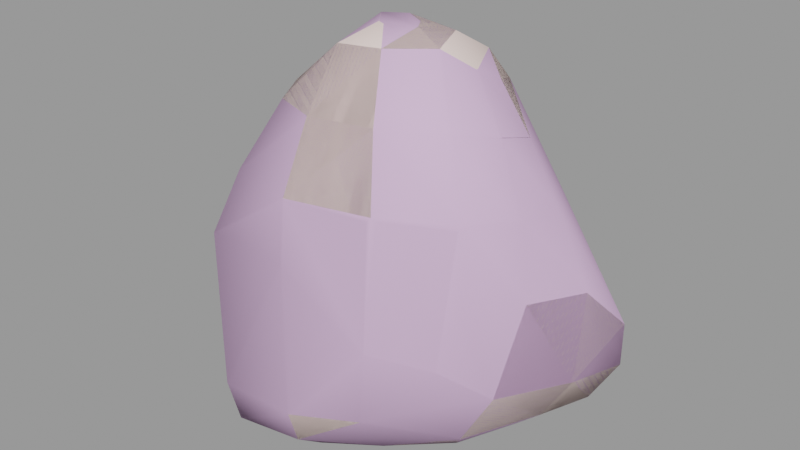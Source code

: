 # Source: boulder2_medium.blend  (saved by Blender 2.92.15; exported with 4.5.12 LTS)
import bpy
from mathutils import Matrix  # noqa: F401  (used for matrix-valued properties, if any)

bpy.ops.wm.read_factory_settings(use_empty=True)
scene = bpy.context.scene
scene.name = 'boulder2_medium.qc'

# ---- collections
col_boulder2_medium = bpy.data.collections.new('boulder2_medium'); scene.collection.children.link(col_boulder2_medium)

# ---- materials (node trees are filled in below, after node groups)
mat_boulder2 = bpy.data.materials.new('boulder2')
mat_boulder2.use_transparent_shadow = False
mat_boulder2.diffuse_color = (0.9238, 0.7387, 0.6896, 1.0)
mat_phy = bpy.data.materials.new('  phy')
mat_phy.use_transparent_shadow = False
mat_phy.diffuse_color = (0.7256, 0.4772, 0.7483, 1.0)

# ---- material node trees

# ---- meshes
me_boulder2 = bpy.data.meshes.new('boulder2')
me_boulder2.from_pydata([(42.32, 41.55, 19.88), (45.56, 25.13, 8.191), (36.33, 37.64, 7.652), (50.39, 7.077, 25.08), (52.81, 28.07, 20.78), (52.68, 28.45, 33.49), (42.44, 38.06, 33.07), (19.91, 42.08, 20.42), (43.9, -7.379, 52.77), (35.84, -23.84, 57.43), (33.43, -29.56, 39.94), (41.64, -16.57, 28.59), (48.47, 14.02, 48.23), (38.59, 31.42, 49.92), (19.35, 36.16, 34.56), (-2.057, 39.62, 20.61), (18.64, 39.39, 8.651), (-1.609, 37.0, 8.815), (15.62, 29.3, -0.153), (-0.0283, 29.64, 1.909), (11.06, 8.84, -1.368), (-11.17, 21.26, -0.72), (-6.738, -11.07, -1.4), (-24.26, 6.473, -0.5265), (32.39, 18.35, 0.8704), (28.66, 29.24, 0.8058), (9.201, -21.17, 0.6325), (-5.643, -30.25, -0.2066), (-28.88, -10.18, -0.9914), (-24.8, -22.33, 0.06864), (-19.93, -33.92, -0.512), (41.86, 6.218, 11.09), (33.92, 6.377, 4.176), (23.9, -7.125, 0.6011), (31.54, -16.1, 11.04), (13.03, -29.11, 10.04), (-3.776, -40.71, 8.097), (-23.58, -42.92, 7.013), (-35.2, -28.98, 7.759), (-38.49, -12.26, 6.765), (-37.92, 5.481, 8.445), (-34.42, 20.03, 7.151), (-21.46, 36.16, 6.229), (-18.39, 41.93, 20.92), (-3.586, 34.2, 35.73), (17.92, 31.44, 49.61), (32.52, 25.21, 68.47), (40.46, 10.89, 70.36), (40.17, -5.71, 73.7), (-3.509, 31.22, 49.7), (-20.9, 41.78, 36.5), (15.34, 27.38, 64.88), (-3.85, 28.31, 62.34), (-23.71, 35.03, 63.21), (-23.81, 38.5, 50.03), (-33.93, 44.14, 38.24), (-32.15, 42.71, 22.19), (27.87, -18.27, 96.84), (21.86, -1.007, 106.8), (16.92, -8.728, 112.4), (32.51, -4.565, 92.81), (34.93, -22.57, 77.33), (32.23, 8.282, 88.77), (25.75, 18.36, 85.49), (12.46, 24.05, 81.87), (-3.424, 24.54, 78.0), (-20.57, 28.28, 78.54), (-39.8, 24.18, 63.87), (-40.65, 25.73, 52.25), (-46.61, 4.733, 52.39), (-55.41, 7.647, 37.84), (-34.57, 18.82, 79.13), (-14.44, 18.53, 96.61), (-49.08, 29.75, 39.52), (-46.47, 28.0, 22.62), (-50.3, 7.74, 22.11), (-54.13, -14.78, 34.65), (-45.53, -15.4, 20.47), (-33.53, -26.6, 27.24), (-37.26, -31.42, 19.31), (-49.79, -10.87, 48.5), (-42.59, -30.28, 40.71), (-18.13, -36.68, 31.32), (-23.53, -46.74, 20.83), (-43.04, 2.167, 63.63), (-44.95, -21.11, 59.41), (-37.24, -0.5775, 78.43), (-35.23, -19.79, 78.3), (-28.23, -43.0, 62.98), (-23.5, -43.29, 46.47), (-23.98, -36.64, 79.69), (-16.4, -27.94, 97.77), (-23.88, 8.274, 96.2), (-28.7, -2.714, 92.51), (-25.39, -13.87, 96.76), (-5.367, -19.66, 112.0), (-12.38, -3.836, 110.3), (-0.48, -10.16, 116.1), (-4.124, -5.002, 116.5), (0.5118, 0.2692, 115.9), (-2.134, 10.13, 111.3), (-2.526, 19.3, 95.88), (12.98, 2.596, 113.5), (6.459, -2.889, 115.7), (7.903, 15.72, 106.8), (9.868, 19.5, 97.53), (16.52, 11.63, 107.6), (20.44, 15.62, 99.62), (23.17, 7.846, 102.0), (19.46, -37.25, 61.39), (18.33, -35.35, 79.16), (-2.597, -44.49, 63.28), (-2.923, -42.38, 80.22), (-2.601, -33.65, 98.4), (8.156, -19.34, 113.3), (4.93, -12.01, 115.8), (9.467, -7.503, 116.0), (14.77, -30.04, 98.55), (-0.5418, -44.35, 47.46), (28.52, -27.67, 26.31), (15.72, -37.5, 21.22), (-1.606, -45.84, 20.31), (-0.5324, -38.73, 31.91), (19.37, -39.82, 44.38), (15.65, -35.81, 30.96)], [], [(0, 1, 2), (3, 4, 5), (4, 6, 5), (4, 0, 6), (6, 0, 7), (2, 7, 0), (8, 9, 10), (8, 10, 11), (3, 8, 11), (3, 12, 8), (3, 5, 12), (5, 13, 12), (5, 6, 13), (14, 13, 6), (6, 7, 14), (14, 7, 15), (16, 15, 7), (16, 17, 15), (18, 17, 16), (18, 19, 17), (19, 18, 20), (19, 20, 21), (22, 21, 20), (22, 23, 21), (17, 19, 21), (18, 24, 20), (18, 25, 24), (25, 18, 16), (20, 26, 22), (27, 22, 26), (22, 28, 23), (22, 29, 28), (27, 29, 22), (27, 30, 29), (2, 16, 7), (25, 16, 2), (1, 25, 2), (1, 24, 25), (31, 24, 1), (31, 32, 24), (32, 20, 24), (32, 33, 20), (20, 33, 26), (26, 33, 34), (26, 34, 35), (27, 26, 35), (27, 35, 36), (30, 27, 36), (30, 36, 37), (38, 30, 37), (38, 29, 30), (39, 29, 38), (34, 32, 31), (34, 33, 32), (39, 28, 29), (28, 39, 40), (28, 40, 23), (41, 23, 40), (21, 23, 41), (21, 41, 42), (17, 21, 42), (43, 17, 42), (43, 15, 17), (44, 15, 43), (14, 15, 44), (44, 45, 14), (14, 45, 13), (45, 46, 13), (46, 12, 13), (46, 47, 12), (47, 8, 12), (47, 48, 8), (44, 49, 45), (50, 49, 44), (44, 43, 50), (45, 51, 46), (49, 51, 45), (49, 52, 51), (53, 52, 49), (53, 49, 54), (50, 54, 49), (55, 54, 50), (56, 55, 50), (56, 50, 43), (43, 42, 56), (57, 58, 59), (57, 60, 58), (60, 57, 61), (60, 61, 48), (62, 60, 48), (62, 48, 47), (63, 62, 47), (63, 47, 46), (46, 64, 63), (46, 51, 64), (65, 64, 51), (65, 51, 52), (66, 65, 52), (66, 52, 53), (67, 66, 53), (68, 67, 53), (69, 67, 68), (68, 70, 69), (67, 71, 66), (72, 65, 66), (68, 54, 55), (68, 53, 54), (68, 55, 73), (68, 73, 70), (74, 70, 73), (74, 75, 70), (75, 76, 70), (75, 77, 76), (76, 77, 78), (78, 77, 79), (80, 69, 70), (80, 70, 76), (80, 76, 81), (76, 78, 81), (81, 78, 82), (82, 78, 79), (82, 79, 83), (79, 37, 83), (79, 38, 37), (38, 79, 77), (38, 77, 39), (40, 39, 77), (40, 77, 75), (41, 40, 75), (41, 75, 74), (56, 41, 74), (74, 55, 56), (74, 73, 55), (56, 42, 41), (84, 80, 85), (80, 81, 85), (84, 69, 80), (69, 84, 67), (84, 71, 67), (84, 86, 71), (87, 86, 84), (87, 84, 85), (88, 87, 85), (81, 88, 85), (81, 89, 88), (81, 82, 89), (87, 90, 91), (88, 90, 87), (71, 72, 66), (71, 92, 72), (86, 92, 71), (86, 93, 92), (87, 93, 86), (87, 94, 93), (87, 91, 94), (95, 94, 91), (95, 96, 94), (97, 96, 95), (97, 98, 96), (99, 98, 97), (96, 98, 99), (96, 99, 100), (96, 100, 72), (72, 100, 101), (72, 101, 65), (101, 64, 65), (96, 72, 92), (92, 94, 96), (92, 93, 94), (99, 102, 100), (99, 103, 102), (99, 97, 103), (102, 104, 100), (104, 101, 100), (104, 105, 101), (106, 105, 104), (106, 107, 105), (102, 106, 104), (107, 106, 108), (101, 105, 64), (105, 63, 64), (105, 107, 63), (107, 62, 63), (107, 108, 62), (60, 62, 108), (60, 108, 58), (58, 108, 106), (58, 106, 102), (48, 9, 8), (48, 61, 9), (61, 109, 9), (61, 110, 109), (110, 111, 109), (110, 112, 111), (111, 112, 90), (112, 91, 90), (112, 113, 91), (113, 95, 91), (114, 95, 113), (114, 97, 95), (114, 115, 97), (115, 103, 97), (115, 116, 103), (102, 103, 116), (102, 116, 59), (58, 102, 59), (116, 115, 114), (116, 114, 59), (59, 114, 117), (114, 113, 117), (112, 117, 113), (112, 110, 117), (57, 117, 110), (57, 110, 61), (59, 117, 57), (89, 111, 88), (111, 90, 88), (82, 118, 89), (89, 118, 111), (118, 109, 111), (0, 4, 1), (3, 1, 4), (3, 31, 1), (31, 3, 11), (31, 11, 34), (119, 34, 11), (119, 35, 34), (119, 120, 35), (120, 36, 35), (120, 121, 36), (83, 36, 121), (121, 82, 83), (121, 122, 82), (82, 122, 118), (122, 123, 118), (118, 123, 109), (9, 109, 123), (9, 123, 10), (11, 10, 119), (10, 124, 119), (10, 123, 124), (122, 124, 123), (120, 124, 122), (120, 122, 121), (120, 119, 124), (83, 37, 36)])
me_boulder2.polygons.foreach_set('use_smooth', [True] * 246)
_uv = me_boulder2.uv_layers.new(name='UVMap')
_uv.uv.foreach_set('vector', [0.6199, 0.1381, 0.5738, 0.09323, 0.6228, 0.09358, 0.5128, 0.1344, 0.5713, 0.1354, 0.5657, 0.1676, 0.5713, 0.1354, 0.6039, 0.1791, 0.5657, 0.1676, 0.5713, 0.1354, 0.6199, 0.1381, 0.6039, 0.1791, 0.6039, 0.1791, 0.6199, 0.1381, 0.6891, 0.1983, 0.6808, 0.1295, 0.6891, 0.1983, 0.6199, 0.1381, 0.4546, 0.2046, 0.4007, 0.209, 0.391, 0.1565, 0.4546, 0.2046, 0.391, 0.1565, 0.4397, 0.1313, 0.5128, 0.1344, 0.4546, 0.2046, 0.4397, 0.1313, 0.5128, 0.1344, 0.5195, 0.2033, 0.4546, 0.2046, 0.5128, 0.1344, 0.5657, 0.1676, 0.5195, 0.2033, 0.5657, 0.1676, 0.5743, 0.2301, 0.5195, 0.2033, 0.5657, 0.1676, 0.6039, 0.1791, 0.5743, 0.2301, 0.6562, 0.2359, 0.5743, 0.2301, 0.6039, 0.1791, 0.6039, 0.1791, 0.6891, 0.1983, 0.6562, 0.2359, 0.6562, 0.2359, 0.6891, 0.1983, 0.7407, 0.25, 0.7196, 0.1732, 0.7407, 0.25, 0.6891, 0.1983, 0.7196, 0.1732, 0.7674, 0.2198, 0.7407, 0.25, 0.7507, 0.1561, 0.7674, 0.2198, 0.7196, 0.1732, 0.7507, 0.1561, 0.7844, 0.1919, 0.7674, 0.2198, 0.7844, 0.1919, 0.7507, 0.1561, 0.8046, 0.1204, 0.7844, 0.1919, 0.8046, 0.1204, 0.829, 0.1958, 0.8872, 0.1132, 0.829, 0.1958, 0.8046, 0.1204, 0.8872, 0.1132, 0.8904, 0.1895, 0.829, 0.1958, 0.7674, 0.2198, 0.7844, 0.1919, 0.829, 0.1958, 0.7507, 0.1561, 0.736, 0.09666, 0.8046, 0.1204, 0.7507, 0.1561, 0.7218, 0.1287, 0.736, 0.09666, 0.7218, 0.1287, 0.7507, 0.1561, 0.7196, 0.1732, 0.8046, 0.1204, 0.8727, 0.05651, 0.8872, 0.1132, 0.9248, 0.06853, 0.8872, 0.1132, 0.8727, 0.05651, 0.8872, 0.1132, 0.9347, 0.1607, 0.8904, 0.1895, 0.8872, 0.1132, 0.9512, 0.1255, 0.9347, 0.1607, 0.9248, 0.06853, 0.9512, 0.1255, 0.8872, 0.1132, 0.9248, 0.06853, 0.9623, 0.09011, 0.9512, 0.1255, 0.6808, 0.1295, 0.7196, 0.1732, 0.6891, 0.1983, 0.7218, 0.1287, 0.7196, 0.1732, 0.6808, 0.1295, 0.6859, 0.08063, 0.7218, 0.1287, 0.6808, 0.1295, 0.6859, 0.08063, 0.736, 0.09666, 0.7218, 0.1287, 0.7338, 0.03797, 0.736, 0.09666, 0.6859, 0.08063, 0.7338, 0.03797, 0.7565, 0.06359, 0.736, 0.09666, 0.7565, 0.06359, 0.8046, 0.1204, 0.736, 0.09666, 0.7565, 0.06359, 0.8099, 0.05747, 0.8046, 0.1204, 0.8046, 0.1204, 0.8099, 0.05747, 0.8727, 0.05651, 0.8727, 0.05651, 0.8099, 0.05747, 0.8086, 0.007884, 0.8727, 0.05651, 0.8086, 0.007884, 0.882, 0.01668, 0.9248, 0.06853, 0.8727, 0.05651, 0.882, 0.01668, 0.9248, 0.06853, 0.882, 0.01668, 0.9468, 0.03264, 0.9623, 0.09011, 0.9248, 0.06853, 0.9468, 0.03264, 0.9623, 0.09011, 0.9468, 0.03264, 0.996, 0.07419, 0.9967, 0.133, 0.9623, 0.09011, 0.996, 0.07419, 0.9967, 0.133, 0.9512, 0.1255, 0.9623, 0.09011, 0.9681, 0.1809, 0.9512, 0.1255, 0.9967, 0.133, 0.8086, 0.007884, 0.7565, 0.06359, 0.7338, 0.03797, 0.8086, 0.007884, 0.8099, 0.05747, 0.7565, 0.06359, 0.9681, 0.1809, 0.9347, 0.1607, 0.9512, 0.1255, 0.9347, 0.1607, 0.9681, 0.1809, 0.9293, 0.2239, 0.9347, 0.1607, 0.9293, 0.2239, 0.8904, 0.1895, 0.8869, 0.2483, 0.8904, 0.1895, 0.9293, 0.2239, 0.829, 0.1958, 0.8904, 0.1895, 0.8869, 0.2483, 0.829, 0.1958, 0.8869, 0.2483, 0.822, 0.2558, 0.7674, 0.2198, 0.829, 0.1958, 0.822, 0.2558, 0.7804, 0.2885, 0.7674, 0.2198, 0.822, 0.2558, 0.7804, 0.2885, 0.7407, 0.25, 0.7674, 0.2198, 0.707, 0.292, 0.7407, 0.25, 0.7804, 0.2885, 0.6562, 0.2359, 0.7407, 0.25, 0.707, 0.292, 0.707, 0.292, 0.6237, 0.2767, 0.6562, 0.2359, 0.6562, 0.2359, 0.6237, 0.2767, 0.5743, 0.2301, 0.6237, 0.2767, 0.5421, 0.2868, 0.5743, 0.2301, 0.5421, 0.2868, 0.5195, 0.2033, 0.5743, 0.2301, 0.5421, 0.2868, 0.4935, 0.2695, 0.5195, 0.2033, 0.4935, 0.2695, 0.4546, 0.2046, 0.5195, 0.2033, 0.4935, 0.2695, 0.4439, 0.265, 0.4546, 0.2046, 0.707, 0.292, 0.6743, 0.326, 0.6237, 0.2767, 0.7535, 0.3328, 0.6743, 0.326, 0.707, 0.292, 0.707, 0.292, 0.7804, 0.2885, 0.7535, 0.3328, 0.6237, 0.2767, 0.5937, 0.3202, 0.5421, 0.2868, 0.6743, 0.326, 0.5937, 0.3202, 0.6237, 0.2767, 0.6743, 0.326, 0.6455, 0.3577, 0.5937, 0.3202, 0.6969, 0.4037, 0.6455, 0.3577, 0.6743, 0.326, 0.6969, 0.4037, 0.6743, 0.326, 0.7283, 0.3719, 0.7535, 0.3328, 0.7283, 0.3719, 0.6743, 0.326, 0.7821, 0.3656, 0.7283, 0.3719, 0.7535, 0.3328, 0.8117, 0.3215, 0.7821, 0.3656, 0.7535, 0.3328, 0.8117, 0.3215, 0.7535, 0.3328, 0.7804, 0.2885, 0.7804, 0.2885, 0.822, 0.2558, 0.8117, 0.3215, 0.3848, 0.3208, 0.413, 0.3751, 0.3801, 0.3828, 0.3848, 0.3208, 0.4269, 0.3219, 0.413, 0.3751, 0.4269, 0.3219, 0.3848, 0.3208, 0.3943, 0.264, 0.4269, 0.3219, 0.3943, 0.264, 0.4439, 0.265, 0.4671, 0.3263, 0.4269, 0.3219, 0.4439, 0.265, 0.4671, 0.3263, 0.4439, 0.265, 0.4935, 0.2695, 0.505, 0.3399, 0.4671, 0.3263, 0.4935, 0.2695, 0.505, 0.3399, 0.4935, 0.2695, 0.5421, 0.2868, 0.5421, 0.2868, 0.5616, 0.368, 0.505, 0.3399, 0.5421, 0.2868, 0.5937, 0.3202, 0.5616, 0.368, 0.6077, 0.3951, 0.5616, 0.368, 0.5937, 0.3202, 0.6077, 0.3951, 0.5937, 0.3202, 0.6455, 0.3577, 0.6502, 0.4342, 0.6077, 0.3951, 0.6455, 0.3577, 0.6502, 0.4342, 0.6455, 0.3577, 0.6969, 0.4037, 0.7098, 0.46, 0.6502, 0.4342, 0.6969, 0.4037, 0.743, 0.4549, 0.7098, 0.46, 0.6969, 0.4037, 0.7411, 0.5156, 0.7098, 0.46, 0.743, 0.4549, 0.743, 0.4549, 0.7851, 0.5144, 0.7411, 0.5156, 0.7098, 0.46, 0.6637, 0.4713, 0.6502, 0.4342, 0.5878, 0.4662, 0.6077, 0.3951, 0.6502, 0.4342, 0.743, 0.4549, 0.7392, 0.3898, 0.7916, 0.3996, 0.743, 0.4549, 0.6969, 0.4037, 0.7392, 0.3898, 0.743, 0.4549, 0.7916, 0.3996, 0.7853, 0.4578, 0.743, 0.4549, 0.7853, 0.4578, 0.7851, 0.5144, 0.8289, 0.4631, 0.7851, 0.5144, 0.7853, 0.4578, 0.8289, 0.4631, 0.8267, 0.5167, 0.7851, 0.5144, 0.8267, 0.5167, 0.7875, 0.5687, 0.7851, 0.5144, 0.8267, 0.5167, 0.8296, 0.5824, 0.7875, 0.5687, 0.7875, 0.5687, 0.8296, 0.5824, 0.809, 0.6317, 0.809, 0.6317, 0.8296, 0.5824, 0.8383, 0.6346, 0.7514, 0.5578, 0.7411, 0.5156, 0.7851, 0.5144, 0.7514, 0.5578, 0.7851, 0.5144, 0.7875, 0.5687, 0.7514, 0.5578, 0.7875, 0.5687, 0.7654, 0.6146, 0.7875, 0.5687, 0.809, 0.6317, 0.7654, 0.6146, 0.7654, 0.6146, 0.809, 0.6317, 0.7926, 0.6855, 0.7926, 0.6855, 0.809, 0.6317, 0.8383, 0.6346, 0.7926, 0.6855, 0.8383, 0.6346, 0.8382, 0.6951, 0.8383, 0.6346, 0.8796, 0.6833, 0.8382, 0.6951, 0.8383, 0.6346, 0.8732, 0.6292, 0.8796, 0.6833, 0.8732, 0.6292, 0.8383, 0.6346, 0.8296, 0.5824, 0.8732, 0.6292, 0.8296, 0.5824, 0.8768, 0.578, 0.8787, 0.5243, 0.8768, 0.578, 0.8296, 0.5824, 0.8787, 0.5243, 0.8296, 0.5824, 0.8267, 0.5167, 0.8874, 0.4786, 0.8787, 0.5243, 0.8267, 0.5167, 0.8874, 0.4786, 0.8267, 0.5167, 0.8289, 0.4631, 0.843, 0.4059, 0.8874, 0.4786, 0.8289, 0.4631, 0.8289, 0.4631, 0.7916, 0.3996, 0.843, 0.4059, 0.8289, 0.4631, 0.7853, 0.4578, 0.7916, 0.3996, 0.843, 0.4059, 0.9072, 0.4163, 0.8874, 0.4786, 0.7088, 0.5207, 0.7514, 0.5578, 0.719, 0.5834, 0.7514, 0.5578, 0.7654, 0.6146, 0.719, 0.5834, 0.7088, 0.5207, 0.7411, 0.5156, 0.7514, 0.5578, 0.7411, 0.5156, 0.7088, 0.5207, 0.7098, 0.46, 0.7088, 0.5207, 0.6637, 0.4713, 0.7098, 0.46, 0.7088, 0.5207, 0.6644, 0.526, 0.6637, 0.4713, 0.6604, 0.5803, 0.6644, 0.526, 0.7088, 0.5207, 0.6604, 0.5803, 0.7088, 0.5207, 0.719, 0.5834, 0.6933, 0.6574, 0.6604, 0.5803, 0.719, 0.5834, 0.7654, 0.6146, 0.6933, 0.6574, 0.719, 0.5834, 0.7654, 0.6146, 0.741, 0.6773, 0.6933, 0.6574, 0.7654, 0.6146, 0.7926, 0.6855, 0.741, 0.6773, 0.6604, 0.5803, 0.6409, 0.637, 0.5798, 0.6084, 0.6933, 0.6574, 0.6409, 0.637, 0.6604, 0.5803, 0.6637, 0.4713, 0.5878, 0.4662, 0.6502, 0.4342, 0.6637, 0.4713, 0.6015, 0.4954, 0.5878, 0.4662, 0.6644, 0.526, 0.6015, 0.4954, 0.6637, 0.4713, 0.6644, 0.526, 0.6168, 0.5295, 0.6015, 0.4954, 0.6604, 0.5803, 0.6168, 0.5295, 0.6644, 0.526, 0.6604, 0.5803, 0.5998, 0.5615, 0.6168, 0.5295, 0.6604, 0.5803, 0.5798, 0.6084, 0.5998, 0.5615, 0.5218, 0.5804, 0.5998, 0.5615, 0.5798, 0.6084, 0.5218, 0.5804, 0.5433, 0.5298, 0.5998, 0.5615, 0.5002, 0.5484, 0.5433, 0.5298, 0.5218, 0.5804, 0.5002, 0.5484, 0.5113, 0.5318, 0.5433, 0.5298, 0.5007, 0.5128, 0.5113, 0.5318, 0.5002, 0.5484, 0.5433, 0.5298, 0.5113, 0.5318, 0.5007, 0.5128, 0.5433, 0.5298, 0.5007, 0.5128, 0.5204, 0.4768, 0.5433, 0.5298, 0.5204, 0.4768, 0.5878, 0.4662, 0.5878, 0.4662, 0.5204, 0.4768, 0.5626, 0.4365, 0.5878, 0.4662, 0.5626, 0.4365, 0.6077, 0.3951, 0.5626, 0.4365, 0.5616, 0.368, 0.6077, 0.3951, 0.5433, 0.5298, 0.5878, 0.4662, 0.6015, 0.4954, 0.6015, 0.4954, 0.5998, 0.5615, 0.5433, 0.5298, 0.6015, 0.4954, 0.6168, 0.5295, 0.5998, 0.5615, 0.5007, 0.5128, 0.4619, 0.4939, 0.5204, 0.4768, 0.5007, 0.5128, 0.479, 0.5192, 0.4619, 0.4939, 0.5007, 0.5128, 0.5002, 0.5484, 0.479, 0.5192, 0.4682, 0.4577, 0.5136, 0.4381, 0.5204, 0.4768, 0.5136, 0.4381, 0.5626, 0.4365, 0.5204, 0.4768, 0.5136, 0.4381, 0.531, 0.4116, 0.5626, 0.4365, 0.4862, 0.4251, 0.531, 0.4116, 0.5136, 0.4381, 0.4862, 0.4251, 0.4747, 0.3842, 0.531, 0.4116, 0.4682, 0.4577, 0.4862, 0.4251, 0.5136, 0.4381, 0.4747, 0.3842, 0.447, 0.408, 0.4467, 0.3744, 0.5626, 0.4365, 0.531, 0.4116, 0.5616, 0.368, 0.531, 0.4116, 0.505, 0.3399, 0.5616, 0.368, 0.531, 0.4116, 0.4747, 0.3842, 0.505, 0.3399, 0.4747, 0.3842, 0.4671, 0.3263, 0.505, 0.3399, 0.4747, 0.3842, 0.4467, 0.3744, 0.4671, 0.3263, 0.4269, 0.3219, 0.4671, 0.3263, 0.4467, 0.3744, 0.4269, 0.3219, 0.4467, 0.3744, 0.413, 0.3751, 0.413, 0.3751, 0.4467, 0.3744, 0.447, 0.408, 0.413, 0.3751, 0.447, 0.408, 0.4054, 0.4151, 0.4439, 0.265, 0.4007, 0.209, 0.4546, 0.2046, 0.4439, 0.265, 0.3943, 0.264, 0.4007, 0.209, 0.3943, 0.264, 0.3388, 0.214, 0.4007, 0.209, 0.3943, 0.264, 0.3368, 0.2655, 0.3388, 0.214, 0.3368, 0.2655, 0.2685, 0.2191, 0.3388, 0.214, 0.3368, 0.2655, 0.2723, 0.2713, 0.2685, 0.2191, 0.2685, 0.2191, 0.2723, 0.2713, 0.2031, 0.285, 0.2723, 0.2713, 0.2401, 0.3498, 0.2031, 0.285, 0.2723, 0.2713, 0.2851, 0.3308, 0.2401, 0.3498, 0.2851, 0.3308, 0.2954, 0.3949, 0.2401, 0.3498, 0.3383, 0.3795, 0.2954, 0.3949, 0.2851, 0.3308, 0.3383, 0.3795, 0.3315, 0.4235, 0.2954, 0.3949, 0.3383, 0.3795, 0.3439, 0.4059, 0.3315, 0.4235, 0.3439, 0.4059, 0.3728, 0.425, 0.3315, 0.4235, 0.3439, 0.4059, 0.366, 0.4064, 0.3728, 0.425, 0.4054, 0.4151, 0.3728, 0.425, 0.366, 0.4064, 0.4054, 0.4151, 0.366, 0.4064, 0.3801, 0.3828, 0.413, 0.3751, 0.4054, 0.4151, 0.3801, 0.3828, 0.366, 0.4064, 0.3439, 0.4059, 0.3383, 0.3795, 0.366, 0.4064, 0.3383, 0.3795, 0.3801, 0.3828, 0.3801, 0.3828, 0.3383, 0.3795, 0.3361, 0.3228, 0.3383, 0.3795, 0.2851, 0.3308, 0.3361, 0.3228, 0.2723, 0.2713, 0.3361, 0.3228, 0.2851, 0.3308, 0.2723, 0.2713, 0.3368, 0.2655, 0.3361, 0.3228, 0.3848, 0.3208, 0.3361, 0.3228, 0.3368, 0.2655, 0.3848, 0.3208, 0.3368, 0.2655, 0.3943, 0.264, 0.3801, 0.3828, 0.3361, 0.3228, 0.3848, 0.3208, 0.1964, 0.1644, 0.2685, 0.2191, 0.183, 0.2239, 0.2685, 0.2191, 0.2031, 0.285, 0.183, 0.2239, 0.2135, 0.1198, 0.2753, 0.1685, 0.1964, 0.1644, 0.1964, 0.1644, 0.2753, 0.1685, 0.2685, 0.2191, 0.2753, 0.1685, 0.3388, 0.214, 0.2685, 0.2191, 0.6199, 0.1381, 0.5713, 0.1354, 0.5738, 0.09323, 0.5128, 0.1344, 0.5738, 0.09323, 0.5713, 0.1354, 0.5128, 0.1344, 0.5136, 0.08569, 0.5738, 0.09323, 0.5136, 0.08569, 0.5128, 0.1344, 0.4397, 0.1313, 0.5136, 0.08569, 0.4397, 0.1313, 0.4372, 0.06873, 0.3908, 0.1121, 0.4372, 0.06873, 0.4397, 0.1313, 0.3908, 0.1121, 0.3534, 0.04092, 0.4372, 0.06873, 0.3908, 0.1121, 0.3374, 0.0867, 0.3534, 0.04092, 0.3374, 0.0867, 0.2809, 0.02637, 0.3534, 0.04092, 0.3374, 0.0867, 0.2753, 0.07321, 0.2809, 0.02637, 0.1974, 0.06273, 0.2809, 0.02637, 0.2753, 0.07321, 0.2753, 0.07321, 0.2135, 0.1198, 0.1974, 0.06273, 0.2753, 0.07321, 0.2787, 0.1207, 0.2135, 0.1198, 0.2135, 0.1198, 0.2787, 0.1207, 0.2753, 0.1685, 0.2787, 0.1207, 0.3392, 0.1634, 0.2753, 0.1685, 0.2753, 0.1685, 0.3392, 0.1634, 0.3388, 0.214, 0.4007, 0.209, 0.3388, 0.214, 0.3392, 0.1634, 0.4007, 0.209, 0.3392, 0.1634, 0.391, 0.1565, 0.4397, 0.1313, 0.391, 0.1565, 0.3908, 0.1121, 0.391, 0.1565, 0.3364, 0.1196, 0.3908, 0.1121, 0.391, 0.1565, 0.3392, 0.1634, 0.3364, 0.1196, 0.2787, 0.1207, 0.3364, 0.1196, 0.3392, 0.1634, 0.3374, 0.0867, 0.3364, 0.1196, 0.2787, 0.1207, 0.3374, 0.0867, 0.2787, 0.1207, 0.2753, 0.07321, 0.3374, 0.0867, 0.3908, 0.1121, 0.3364, 0.1196, 0.1974, 0.06273, 0.2072, 0.008249, 0.2809, 0.02637])
me_boulder2.materials.append(mat_boulder2)
me_boulder2.use_remesh_fix_poles = True
me_boulder2.use_remesh_preserve_attributes = False
me_boulder2.use_mirror_vertex_groups = False
me_boulder2.update()
me_boulder2.normals_split_custom_set([tuple(v) for v in zip(*[iter([0.3969, 0.9085, -0.1311, 0.6999, 0.0985, -0.7074, 0.3276, 0.6557, -0.6802, 0.9401, -0.2775, -0.1982, 0.9358, 0.2537, -0.2447, 0.9007, 0.3515, 0.2551, 0.9358, 0.2537, -0.2447, 0.379, 0.8476, 0.3715, 0.9007, 0.3515, 0.2551, 0.9358, 0.2537, -0.2447, 0.3969, 0.9085, -0.1311, 0.379, 0.8476, 0.3715, 0.379, 0.8476, 0.3715, 0.3969, 0.9085, -0.1311, -0.05533, 0.9972, 0.05107, 0.3276, 0.6557, -0.6802, -0.05533, 0.9972, 0.05107, 0.3969, 0.9085, -0.1311, 0.9268, -0.3374, 0.165, 0.7852, -0.6048, 0.1333, 0.6837, -0.7239, -0.0928, 0.9268, -0.3374, 0.165, 0.6837, -0.7239, -0.0928, 0.8168, -0.5337, -0.2189, 0.9401, -0.2775, -0.1982, 0.9268, -0.3374, 0.165, 0.8168, -0.5337, -0.2189, 0.9401, -0.2775, -0.1982, 0.9484, 0.03376, 0.3152, 0.9268, -0.3374, 0.165, 0.9401, -0.2775, -0.1982, 0.9007, 0.3515, 0.2551, 0.9484, 0.03376, 0.3152, 0.9007, 0.3515, 0.2551, 0.4298, 0.7685, 0.474, 0.9484, 0.03376, 0.3152, 0.9007, 0.3515, 0.2551, 0.379, 0.8476, 0.3715, 0.4298, 0.7685, 0.474, -0.0591, 0.9382, 0.3411, 0.4298, 0.7685, 0.474, 0.379, 0.8476, 0.3715, 0.379, 0.8476, 0.3715, -0.05533, 0.9972, 0.05107, -0.0591, 0.9382, 0.3411, -0.0591, 0.9382, 0.3411, -0.05533, 0.9972, 0.05107, 0.06312, 0.997, -0.04577, -0.04276, 0.8432, -0.5359, 0.06312, 0.997, -0.04577, -0.05533, 0.9972, 0.05107, -0.04276, 0.8432, -0.5359, -0.02468, 0.8114, -0.5839, 0.06312, 0.997, -0.04577, 0.0265, 0.4009, -0.9158, -0.02468, 0.8114, -0.5839, -0.04276, 0.8432, -0.5359, 0.0265, 0.4009, -0.9158, 0.03122, 0.4593, -0.8877, -0.02468, 0.8114, -0.5839, 0.03122, 0.4593, -0.8877, 0.0265, 0.4009, -0.9158, 0.08839, -0.01048, -0.996, 0.03122, 0.4593, -0.8877, 0.08839, -0.01048, -0.996, -0.04283, 0.2309, -0.972, 0.01916, -0.02831, -0.9994, -0.04283, 0.2309, -0.972, 0.08839, -0.01048, -0.996, 0.01916, -0.02831, -0.9994, -0.3026, 0.102, -0.9477, -0.04283, 0.2309, -0.972, -0.02468, 0.8114, -0.5839, 0.03122, 0.4593, -0.8877, -0.04283, 0.2309, -0.972, 0.0265, 0.4009, -0.9158, 0.339, -0.03636, -0.9401, 0.08839, -0.01048, -0.996, 0.0265, 0.4009, -0.9158, 0.1917, 0.3341, -0.9229, 0.339, -0.03636, -0.9401, 0.1917, 0.3341, -0.9229, 0.0265, 0.4009, -0.9158, -0.04276, 0.8432, -0.5359, 0.08839, -0.01048, -0.996, 0.2806, -0.3244, -0.9033, 0.01916, -0.02831, -0.9994, 0.1603, -0.3451, -0.9248, 0.01916, -0.02831, -0.9994, 0.2806, -0.3244, -0.9033, 0.01916, -0.02831, -0.9994, -0.3793, 0.01923, -0.9251, -0.3026, 0.102, -0.9477, 0.01916, -0.02831, -0.9994, -0.2936, -0.1554, -0.9432, -0.3793, 0.01923, -0.9251, 0.1603, -0.3451, -0.9248, -0.2936, -0.1554, -0.9432, 0.01916, -0.02831, -0.9994, 0.1603, -0.3451, -0.9248, -0.1663, -0.4101, -0.8967, -0.2936, -0.1554, -0.9432, 0.3276, 0.6557, -0.6802, -0.04276, 0.8432, -0.5359, -0.05533, 0.9972, 0.05107, 0.1917, 0.3341, -0.9229, -0.04276, 0.8432, -0.5359, 0.3276, 0.6557, -0.6802, 0.6999, 0.0985, -0.7074, 0.1917, 0.3341, -0.9229, 0.3276, 0.6557, -0.6802, 0.6999, 0.0985, -0.7074, 0.339, -0.03636, -0.9401, 0.1917, 0.3341, -0.9229, 0.73, -0.2765, -0.6251, 0.339, -0.03636, -0.9401, 0.6999, 0.0985, -0.7074, 0.73, -0.2765, -0.6251, 0.4743, -0.2575, -0.8419, 0.339, -0.03636, -0.9401, 0.4743, -0.2575, -0.8419, 0.08839, -0.01048, -0.996, 0.339, -0.03636, -0.9401, 0.4743, -0.2575, -0.8419, 0.3579, -0.3107, -0.8805, 0.08839, -0.01048, -0.996, 0.08839, -0.01048, -0.996, 0.3579, -0.3107, -0.8805, 0.2806, -0.3244, -0.9033, 0.2806, -0.3244, -0.9033, 0.3579, -0.3107, -0.8805, 0.6276, -0.5442, -0.5568, 0.2806, -0.3244, -0.9033, 0.6276, -0.5442, -0.5568, 0.4848, -0.6178, -0.6191, 0.1603, -0.3451, -0.9248, 0.2806, -0.3244, -0.9033, 0.4848, -0.6178, -0.6191, 0.1603, -0.3451, -0.9248, 0.4848, -0.6178, -0.6191, 0.2829, -0.7112, -0.6435, -0.1663, -0.4101, -0.8967, 0.1603, -0.3451, -0.9248, 0.2829, -0.7112, -0.6435, -0.1663, -0.4101, -0.8967, 0.2829, -0.7112, -0.6435, -0.3149, -0.7507, -0.5808, -0.7037, -0.3797, -0.6006, -0.1663, -0.4101, -0.8967, -0.3149, -0.7507, -0.5808, -0.7037, -0.3797, -0.6006, -0.2936, -0.1554, -0.9432, -0.1663, -0.4101, -0.8967, -0.6888, -0.07248, -0.7214, -0.2936, -0.1554, -0.9432, -0.7037, -0.3797, -0.6006, 0.6276, -0.5442, -0.5568, 0.4743, -0.2575, -0.8419, 0.73, -0.2765, -0.6251, 0.6276, -0.5442, -0.5568, 0.3579, -0.3107, -0.8805, 0.4743, -0.2575, -0.8419, -0.6888, -0.07248, -0.7214, -0.3793, 0.01923, -0.9251, -0.2936, -0.1554, -0.9432, -0.3793, 0.01923, -0.9251, -0.6888, -0.07248, -0.7214, -0.6557, 0.07171, -0.7516, -0.3793, 0.01923, -0.9251, -0.6557, 0.07171, -0.7516, -0.3026, 0.102, -0.9477, -0.5547, 0.2386, -0.7971, -0.3026, 0.102, -0.9477, -0.6557, 0.07171, -0.7516, -0.04283, 0.2309, -0.972, -0.3026, 0.102, -0.9477, -0.5547, 0.2386, -0.7971, -0.04283, 0.2309, -0.972, -0.5547, 0.2386, -0.7971, -0.1648, 0.6783, -0.716, -0.02468, 0.8114, -0.5839, -0.04283, 0.2309, -0.972, -0.1648, 0.6783, -0.716, 0.1265, 0.9778, -0.167, -0.02468, 0.8114, -0.5839, -0.1648, 0.6783, -0.716, 0.1265, 0.9778, -0.167, 0.06312, 0.997, -0.04577, -0.02468, 0.8114, -0.5839, 0.1725, 0.9509, 0.257, 0.06312, 0.997, -0.04577, 0.1265, 0.9778, -0.167, -0.0591, 0.9382, 0.3411, 0.06312, 0.997, -0.04577, 0.1725, 0.9509, 0.257, 0.1725, 0.9509, 0.257, -0.03331, 0.9517, 0.3054, -0.0591, 0.9382, 0.3411, -0.0591, 0.9382, 0.3411, -0.03331, 0.9517, 0.3054, 0.4298, 0.7685, 0.474, -0.03331, 0.9517, 0.3054, 0.4925, 0.7428, 0.4536, 0.4298, 0.7685, 0.474, 0.4925, 0.7428, 0.4536, 0.9484, 0.03376, 0.3152, 0.4298, 0.7685, 0.474, 0.4925, 0.7428, 0.4536, 0.8807, 0.2152, 0.4219, 0.9484, 0.03376, 0.3152, 0.8807, 0.2152, 0.4219, 0.9268, -0.3374, 0.165, 0.9484, 0.03376, 0.3152, 0.8807, 0.2152, 0.4219, 0.9288, -0.166, 0.3313, 0.9268, -0.3374, 0.165, 0.1725, 0.9509, 0.257, 0.1633, 0.947, 0.2768, -0.03331, 0.9517, 0.3054, 0.2705, 0.9479, 0.1685, 0.1633, 0.947, 0.2768, 0.1725, 0.9509, 0.257, 0.1725, 0.9509, 0.257, 0.1265, 0.9778, -0.167, 0.2705, 0.9479, 0.1685, -0.03331, 0.9517, 0.3054, 0.06352, 0.9467, 0.3159, 0.4925, 0.7428, 0.4536, 0.1633, 0.947, 0.2768, 0.06352, 0.9467, 0.3159, -0.03331, 0.9517, 0.3054, 0.1633, 0.947, 0.2768, 0.1631, 0.9496, 0.2677, 0.06352, 0.9467, 0.3159, -0.1191, 0.9338, 0.3373, 0.1631, 0.9496, 0.2677, 0.1633, 0.947, 0.2768, -0.1191, 0.9338, 0.3373, 0.1633, 0.947, 0.2768, -0.04445, 0.9335, 0.3557, 0.2705, 0.9479, 0.1685, -0.04445, 0.9335, 0.3557, 0.1633, 0.947, 0.2768, -0.2861, 0.9362, 0.2044, -0.04445, 0.9335, 0.3557, 0.2705, 0.9479, 0.1685, -0.3319, 0.8834, -0.3307, -0.2861, 0.9362, 0.2044, 0.2705, 0.9479, 0.1685, -0.3319, 0.8834, -0.3307, 0.2705, 0.9479, 0.1685, 0.1265, 0.9778, -0.167, 0.1265, 0.9778, -0.167, -0.1648, 0.6783, -0.716, -0.3319, 0.8834, -0.3307, 0.747, -0.3926, 0.5365, 0.7274, 0.1234, 0.6751, 0.5594, -0.135, 0.8178, 0.747, -0.3926, 0.5365, 0.8675, -0.004594, 0.4974, 0.7274, 0.1234, 0.6751, 0.8675, -0.004594, 0.4974, 0.747, -0.3926, 0.5365, 0.7974, -0.5415, 0.2664, 0.8675, -0.004594, 0.4974, 0.7974, -0.5415, 0.2664, 0.9288, -0.166, 0.3313, 0.8134, 0.3371, 0.474, 0.8675, -0.004594, 0.4974, 0.9288, -0.166, 0.3313, 0.8134, 0.3371, 0.474, 0.9288, -0.166, 0.3313, 0.8807, 0.2152, 0.4219, 0.5241, 0.7381, 0.425, 0.8134, 0.3371, 0.474, 0.8807, 0.2152, 0.4219, 0.5241, 0.7381, 0.425, 0.8807, 0.2152, 0.4219, 0.4925, 0.7428, 0.4536, 0.4925, 0.7428, 0.4536, 0.1332, 0.9369, 0.3233, 0.5241, 0.7381, 0.425, 0.4925, 0.7428, 0.4536, 0.06352, 0.9467, 0.3159, 0.1332, 0.9369, 0.3233, 0.1264, 0.9398, 0.3175, 0.1332, 0.9369, 0.3233, 0.06352, 0.9467, 0.3159, 0.1264, 0.9398, 0.3175, 0.06352, 0.9467, 0.3159, 0.1631, 0.9496, 0.2677, -0.1019, 0.8631, 0.4947, 0.1264, 0.9398, 0.3175, 0.1631, 0.9496, 0.2677, -0.1019, 0.8631, 0.4947, 0.1631, 0.9496, 0.2677, -0.1191, 0.9338, 0.3373, -0.7948, 0.5271, 0.3008, -0.1019, 0.8631, 0.4947, -0.1191, 0.9338, 0.3373, -0.7706, 0.5134, 0.3777, -0.7948, 0.5271, 0.3008, -0.1191, 0.9338, 0.3373, -0.93, 0.1046, 0.3523, -0.7948, 0.5271, 0.3008, -0.7706, 0.5134, 0.3777, -0.7706, 0.5134, 0.3777, -0.9887, 0.1103, 0.102, -0.93, 0.1046, 0.3523, -0.7948, 0.5271, 0.3008, -0.714, 0.4388, 0.5456, -0.1019, 0.8631, 0.4947, -0.2116, 0.7452, 0.6324, 0.1264, 0.9398, 0.3175, -0.1019, 0.8631, 0.4947, -0.7706, 0.5134, 0.3777, -0.04445, 0.9335, 0.3557, -0.2861, 0.9362, 0.2044, -0.7706, 0.5134, 0.3777, -0.1191, 0.9338, 0.3373, -0.04445, 0.9335, 0.3557, -0.7706, 0.5134, 0.3777, -0.2861, 0.9362, 0.2044, -0.8344, 0.507, 0.2162, -0.7706, 0.5134, 0.3777, -0.8344, 0.507, 0.2162, -0.9887, 0.1103, 0.102, -0.7841, 0.4365, -0.4412, -0.9887, 0.1103, 0.102, -0.8344, 0.507, 0.2162, -0.7841, 0.4365, -0.4412, -0.8797, 0.08381, -0.4681, -0.9887, 0.1103, 0.102, -0.8797, 0.08381, -0.4681, -0.9421, -0.3088, -0.1304, -0.9887, 0.1103, 0.102, -0.8797, 0.08381, -0.4681, -0.8898, -0.3146, -0.3305, -0.9421, -0.3088, -0.1304, -0.9421, -0.3088, -0.1304, -0.8898, -0.3146, -0.3305, -0.6817, -0.7266, 0.08579, -0.6817, -0.7266, 0.08579, -0.8898, -0.3146, -0.3305, -0.8318, -0.5219, 0.189, -0.9493, -0.1596, 0.2708, -0.93, 0.1046, 0.3523, -0.9887, 0.1103, 0.102, -0.9493, -0.1596, 0.2708, -0.9887, 0.1103, 0.102, -0.9421, -0.3088, -0.1304, -0.9493, -0.1596, 0.2708, -0.9421, -0.3088, -0.1304, -0.7319, -0.6471, -0.2136, -0.9421, -0.3088, -0.1304, -0.6817, -0.7266, 0.08579, -0.7319, -0.6471, -0.2136, -0.7319, -0.6471, -0.2136, -0.6817, -0.7266, 0.08579, -0.2832, -0.9447, 0.1653, -0.2832, -0.9447, 0.1653, -0.6817, -0.7266, 0.08579, -0.8318, -0.5219, 0.189, -0.2832, -0.9447, 0.1653, -0.8318, -0.5219, 0.189, -0.3676, -0.8921, 0.2629, -0.8318, -0.5219, 0.189, -0.3149, -0.7507, -0.5808, -0.3676, -0.8921, 0.2629, -0.8318, -0.5219, 0.189, -0.7037, -0.3797, -0.6006, -0.3149, -0.7507, -0.5808, -0.7037, -0.3797, -0.6006, -0.8318, -0.5219, 0.189, -0.8898, -0.3146, -0.3305, -0.7037, -0.3797, -0.6006, -0.8898, -0.3146, -0.3305, -0.6888, -0.07248, -0.7214, -0.6557, 0.07171, -0.7516, -0.6888, -0.07248, -0.7214, -0.8898, -0.3146, -0.3305, -0.6557, 0.07171, -0.7516, -0.8898, -0.3146, -0.3305, -0.8797, 0.08381, -0.4681, -0.5547, 0.2386, -0.7971, -0.6557, 0.07171, -0.7516, -0.8797, 0.08381, -0.4681, -0.5547, 0.2386, -0.7971, -0.8797, 0.08381, -0.4681, -0.7841, 0.4365, -0.4412, -0.3319, 0.8834, -0.3307, -0.5547, 0.2386, -0.7971, -0.7841, 0.4365, -0.4412, -0.7841, 0.4365, -0.4412, -0.2861, 0.9362, 0.2044, -0.3319, 0.8834, -0.3307, -0.7841, 0.4365, -0.4412, -0.8344, 0.507, 0.2162, -0.2861, 0.9362, 0.2044, -0.3319, 0.8834, -0.3307, -0.1648, 0.6783, -0.716, -0.5547, 0.2386, -0.7971, -0.9355, 0.1004, 0.3387, -0.9493, -0.1596, 0.2708, -0.896, -0.3062, 0.3215, -0.9493, -0.1596, 0.2708, -0.7319, -0.6471, -0.2136, -0.896, -0.3062, 0.3215, -0.9355, 0.1004, 0.3387, -0.93, 0.1046, 0.3523, -0.9493, -0.1596, 0.2708, -0.93, 0.1046, 0.3523, -0.9355, 0.1004, 0.3387, -0.7948, 0.5271, 0.3008, -0.9355, 0.1004, 0.3387, -0.714, 0.4388, 0.5456, -0.7948, 0.5271, 0.3008, -0.9355, 0.1004, 0.3387, -0.8801, 0.03015, 0.4738, -0.714, 0.4388, 0.5456, -0.8313, -0.2668, 0.4876, -0.8801, 0.03015, 0.4738, -0.9355, 0.1004, 0.3387, -0.8313, -0.2668, 0.4876, -0.9355, 0.1004, 0.3387, -0.896, -0.3062, 0.3215, -0.4656, -0.842, 0.2727, -0.8313, -0.2668, 0.4876, -0.896, -0.3062, 0.3215, -0.7319, -0.6471, -0.2136, -0.4656, -0.842, 0.2727, -0.896, -0.3062, 0.3215, -0.7319, -0.6471, -0.2136, -0.3541, -0.9143, -0.1965, -0.4656, -0.842, 0.2727, -0.7319, -0.6471, -0.2136, -0.2832, -0.9447, 0.1653, -0.3541, -0.9143, -0.1965, -0.8313, -0.2668, 0.4876, -0.4806, -0.7269, 0.4905, -0.5014, -0.6034, 0.6201, -0.4656, -0.842, 0.2727, -0.4806, -0.7269, 0.4905, -0.8313, -0.2668, 0.4876, -0.714, 0.4388, 0.5456, -0.2116, 0.7452, 0.6324, -0.1019, 0.8631, 0.4947, -0.714, 0.4388, 0.5456, -0.6587, 0.3007, 0.6897, -0.2116, 0.7452, 0.6324, -0.8801, 0.03015, 0.4738, -0.6587, 0.3007, 0.6897, -0.714, 0.4388, 0.5456, -0.8801, 0.03015, 0.4738, -0.8147, 0.02204, 0.5795, -0.6587, 0.3007, 0.6897, -0.8313, -0.2668, 0.4876, -0.8147, 0.02204, 0.5795, -0.8801, 0.03015, 0.4738, -0.8313, -0.2668, 0.4876, -0.7636, -0.2078, 0.6114, -0.8147, 0.02204, 0.5795, -0.8313, -0.2668, 0.4876, -0.5014, -0.6034, 0.6201, -0.7636, -0.2078, 0.6114, -0.2955, -0.4963, 0.8164, -0.7636, -0.2078, 0.6114, -0.5014, -0.6034, 0.6201, -0.2955, -0.4963, 0.8164, -0.5998, 0.04513, 0.7989, -0.7636, -0.2078, 0.6114, -0.1224, -0.1107, 0.9863, -0.5998, 0.04513, 0.7989, -0.2955, -0.4963, 0.8164, -0.1224, -0.1107, 0.9863, -0.3106, 0.06927, 0.948, -0.5998, 0.04513, 0.7989, -0.1078, 0.2665, 0.9578, -0.3106, 0.06927, 0.948, -0.1224, -0.1107, 0.9863, -0.5998, 0.04513, 0.7989, -0.3106, 0.06927, 0.948, -0.1078, 0.2665, 0.9578, -0.5998, 0.04513, 0.7989, -0.1078, 0.2665, 0.9578, -0.1914, 0.5851, 0.7881, -0.5998, 0.04513, 0.7989, -0.1914, 0.5851, 0.7881, -0.2116, 0.7452, 0.6324, -0.2116, 0.7452, 0.6324, -0.1914, 0.5851, 0.7881, -0.02398, 0.9009, 0.4333, -0.2116, 0.7452, 0.6324, -0.02398, 0.9009, 0.4333, 0.1264, 0.9398, 0.3175, -0.02398, 0.9009, 0.4333, 0.1332, 0.9369, 0.3233, 0.1264, 0.9398, 0.3175, -0.5998, 0.04513, 0.7989, -0.2116, 0.7452, 0.6324, -0.6587, 0.3007, 0.6897, -0.6587, 0.3007, 0.6897, -0.7636, -0.2078, 0.6114, -0.5998, 0.04513, 0.7989, -0.6587, 0.3007, 0.6897, -0.8147, 0.02204, 0.5795, -0.7636, -0.2078, 0.6114, -0.1078, 0.2665, 0.9578, 0.3778, 0.2777, 0.8833, -0.1914, 0.5851, 0.7881, -0.1078, 0.2665, 0.9578, 0.1298, 0.1312, 0.9828, 0.3778, 0.2777, 0.8833, -0.1078, 0.2665, 0.9578, -0.1224, -0.1107, 0.9863, 0.1298, 0.1312, 0.9828, 0.3778, 0.2777, 0.8833, 0.08512, 0.7682, 0.6345, -0.1914, 0.5851, 0.7881, 0.08512, 0.7682, 0.6345, -0.02398, 0.9009, 0.4333, -0.1914, 0.5851, 0.7881, 0.08512, 0.7682, 0.6345, 0.0984, 0.9148, 0.3918, -0.02398, 0.9009, 0.4333, 0.4914, 0.5293, 0.6916, 0.0984, 0.9148, 0.3918, 0.08512, 0.7682, 0.6345, 0.4914, 0.5293, 0.6916, 0.5445, 0.7167, 0.4358, 0.0984, 0.9148, 0.3918, 0.3778, 0.2777, 0.8833, 0.4914, 0.5293, 0.6916, 0.08512, 0.7682, 0.6345, 0.5445, 0.7167, 0.4358, 0.4914, 0.5293, 0.6916, 0.735, 0.3629, 0.5728, -0.02398, 0.9009, 0.4333, 0.0984, 0.9148, 0.3918, 0.1332, 0.9369, 0.3233, 0.0984, 0.9148, 0.3918, 0.5241, 0.7381, 0.425, 0.1332, 0.9369, 0.3233, 0.0984, 0.9148, 0.3918, 0.5445, 0.7167, 0.4358, 0.5241, 0.7381, 0.425, 0.5445, 0.7167, 0.4358, 0.8134, 0.3371, 0.474, 0.5241, 0.7381, 0.425, 0.5445, 0.7167, 0.4358, 0.735, 0.3629, 0.5728, 0.8134, 0.3371, 0.474, 0.8675, -0.004594, 0.4974, 0.8134, 0.3371, 0.474, 0.735, 0.3629, 0.5728, 0.8675, -0.004594, 0.4974, 0.735, 0.3629, 0.5728, 0.7274, 0.1234, 0.6751, 0.7274, 0.1234, 0.6751, 0.735, 0.3629, 0.5728, 0.4914, 0.5293, 0.6916, 0.7274, 0.1234, 0.6751, 0.4914, 0.5293, 0.6916, 0.3778, 0.2777, 0.8833, 0.9288, -0.166, 0.3313, 0.7852, -0.6048, 0.1333, 0.9268, -0.3374, 0.165, 0.9288, -0.166, 0.3313, 0.7974, -0.5415, 0.2664, 0.7852, -0.6048, 0.1333, 0.7974, -0.5415, 0.2664, 0.4905, -0.8659, 0.09851, 0.7852, -0.6048, 0.1333, 0.7974, -0.5415, 0.2664, 0.4774, -0.842, 0.2514, 0.4905, -0.8659, 0.09851, 0.4774, -0.842, 0.2514, 0.1329, -0.982, 0.1345, 0.4905, -0.8659, 0.09851, 0.4774, -0.842, 0.2514, 0.08502, -0.9275, 0.3641, 0.1329, -0.982, 0.1345, 0.1329, -0.982, 0.1345, 0.08502, -0.9275, 0.3641, -0.4806, -0.7269, 0.4905, 0.08502, -0.9275, 0.3641, -0.5014, -0.6034, 0.6201, -0.4806, -0.7269, 0.4905, 0.08502, -0.9275, 0.3641, -0.02507, -0.8221, 0.5687, -0.5014, -0.6034, 0.6201, -0.02507, -0.8221, 0.5687, -0.2955, -0.4963, 0.8164, -0.5014, -0.6034, 0.6201, 0.2626, -0.4931, 0.8294, -0.2955, -0.4963, 0.8164, -0.02507, -0.8221, 0.5687, 0.2626, -0.4931, 0.8294, -0.1224, -0.1107, 0.9863, -0.2955, -0.4963, 0.8164, 0.2626, -0.4931, 0.8294, 0.1181, -0.2041, 0.9718, -0.1224, -0.1107, 0.9863, 0.1181, -0.2041, 0.9718, 0.1298, 0.1312, 0.9828, -0.1224, -0.1107, 0.9863, 0.1181, -0.2041, 0.9718, 0.2518, -0.07389, 0.965, 0.1298, 0.1312, 0.9828, 0.3778, 0.2777, 0.8833, 0.1298, 0.1312, 0.9828, 0.2518, -0.07389, 0.965, 0.3778, 0.2777, 0.8833, 0.2518, -0.07389, 0.965, 0.5594, -0.135, 0.8178, 0.7274, 0.1234, 0.6751, 0.3778, 0.2777, 0.8833, 0.5594, -0.135, 0.8178, 0.2518, -0.07389, 0.965, 0.1181, -0.2041, 0.9718, 0.2626, -0.4931, 0.8294, 0.2518, -0.07389, 0.965, 0.2626, -0.4931, 0.8294, 0.5594, -0.135, 0.8178, 0.5594, -0.135, 0.8178, 0.2626, -0.4931, 0.8294, 0.4107, -0.7351, 0.5394, 0.2626, -0.4931, 0.8294, -0.02507, -0.8221, 0.5687, 0.4107, -0.7351, 0.5394, 0.08502, -0.9275, 0.3641, 0.4107, -0.7351, 0.5394, -0.02507, -0.8221, 0.5687, 0.08502, -0.9275, 0.3641, 0.4774, -0.842, 0.2514, 0.4107, -0.7351, 0.5394, 0.747, -0.3926, 0.5365, 0.4107, -0.7351, 0.5394, 0.4774, -0.842, 0.2514, 0.747, -0.3926, 0.5365, 0.4774, -0.842, 0.2514, 0.7974, -0.5415, 0.2664, 0.5594, -0.135, 0.8178, 0.4107, -0.7351, 0.5394, 0.747, -0.3926, 0.5365, -0.3541, -0.9143, -0.1965, 0.1329, -0.982, 0.1345, -0.4656, -0.842, 0.2727, 0.1329, -0.982, 0.1345, -0.4806, -0.7269, 0.4905, -0.4656, -0.842, 0.2727, -0.2832, -0.9447, 0.1653, 0.1008, -0.9779, -0.183, -0.3541, -0.9143, -0.1965, -0.3541, -0.9143, -0.1965, 0.1008, -0.9779, -0.183, 0.1329, -0.982, 0.1345, 0.1008, -0.9779, -0.183, 0.4905, -0.8659, 0.09851, 0.1329, -0.982, 0.1345, 0.3969, 0.9085, -0.1311, 0.9358, 0.2537, -0.2447, 0.6999, 0.0985, -0.7074, 0.9401, -0.2775, -0.1982, 0.6999, 0.0985, -0.7074, 0.9358, 0.2537, -0.2447, 0.9401, -0.2775, -0.1982, 0.73, -0.2765, -0.6251, 0.6999, 0.0985, -0.7074, 0.73, -0.2765, -0.6251, 0.9401, -0.2775, -0.1982, 0.8168, -0.5337, -0.2189, 0.73, -0.2765, -0.6251, 0.8168, -0.5337, -0.2189, 0.6276, -0.5442, -0.5568, 0.5789, -0.7714, -0.2644, 0.6276, -0.5442, -0.5568, 0.8168, -0.5337, -0.2189, 0.5789, -0.7714, -0.2644, 0.4848, -0.6178, -0.6191, 0.6276, -0.5442, -0.5568, 0.5789, -0.7714, -0.2644, 0.5477, -0.8281, -0.1194, 0.4848, -0.6178, -0.6191, 0.5477, -0.8281, -0.1194, 0.2829, -0.7112, -0.6435, 0.4848, -0.6178, -0.6191, 0.5477, -0.8281, -0.1194, 0.2912, -0.9554, 0.04827, 0.2829, -0.7112, -0.6435, -0.3676, -0.8921, 0.2629, 0.2829, -0.7112, -0.6435, 0.2912, -0.9554, 0.04827, 0.2912, -0.9554, 0.04827, -0.2832, -0.9447, 0.1653, -0.3676, -0.8921, 0.2629, 0.2912, -0.9554, 0.04827, 0.1581, -0.9806, 0.1154, -0.2832, -0.9447, 0.1653, -0.2832, -0.9447, 0.1653, 0.1581, -0.9806, 0.1154, 0.1008, -0.9779, -0.183, 0.1581, -0.9806, 0.1154, 0.4072, -0.9066, -0.1109, 0.1008, -0.9779, -0.183, 0.1008, -0.9779, -0.183, 0.4072, -0.9066, -0.1109, 0.4905, -0.8659, 0.09851, 0.7852, -0.6048, 0.1333, 0.4905, -0.8659, 0.09851, 0.4072, -0.9066, -0.1109, 0.7852, -0.6048, 0.1333, 0.4072, -0.9066, -0.1109, 0.6837, -0.7239, -0.0928, 0.8168, -0.5337, -0.2189, 0.6837, -0.7239, -0.0928, 0.5789, -0.7714, -0.2644, 0.6837, -0.7239, -0.0928, 0.4101, -0.912, -0.001624, 0.5789, -0.7714, -0.2644, 0.6837, -0.7239, -0.0928, 0.4072, -0.9066, -0.1109, 0.4101, -0.912, -0.001624, 0.1581, -0.9806, 0.1154, 0.4101, -0.912, -0.001624, 0.4072, -0.9066, -0.1109, 0.5477, -0.8281, -0.1194, 0.4101, -0.912, -0.001624, 0.1581, -0.9806, 0.1154, 0.5477, -0.8281, -0.1194, 0.1581, -0.9806, 0.1154, 0.2912, -0.9554, 0.04827, 0.5477, -0.8281, -0.1194, 0.5789, -0.7714, -0.2644, 0.4101, -0.912, -0.001624, -0.3676, -0.8921, 0.2629, -0.3149, -0.7507, -0.5808, 0.2829, -0.7112, -0.6435])] * 3)])
me_boulder2_medium_physics = bpy.data.meshes.new('boulder2_medium_physics')
me_boulder2_medium_physics.from_pydata([(27.87, -18.27, 96.84), (34.93, -22.57, 77.33), (40.17, -5.71, 73.7), (32.51, -4.565, 92.81), (8.156, -19.34, 113.3), (14.77, -30.04, 98.55), (16.92, -8.728, 112.4), (23.17, 7.846, 102.0), (22.27, -0.819, 106.3), (32.23, 8.282, 88.77), (16.52, 11.63, 107.6), (20.44, 15.62, 99.62), (48.47, 14.02, 48.23), (40.46, 10.89, 70.36), (52.68, 28.45, 33.49), (38.59, 31.42, 49.92), (32.52, 25.21, 68.47), (42.44, 38.06, 33.07), (18.33, -35.35, 79.16), (-2.601, -33.65, 98.4), (-2.923, -42.38, 80.22), (34.38, -23.5, 76.18), (19.55, -34.69, 78.35), (19.37, -39.82, 44.38), (17.54, -36.02, 77.98), (-37.24, -0.5775, 78.43), (-28.7, -2.714, 92.51), (-34.57, 18.82, 79.13), (-23.88, 8.274, 96.2), (-12.38, -3.836, 110.3), (-25.39, -13.87, 96.76), (-35.23, -19.79, 78.3), (-16.4, -27.94, 97.77), (-23.98, -36.64, 79.69), (-44.95, -21.11, 59.41), (-2.134, 10.13, 111.3), (-4.124, -5.002, 116.5), (-5.367, -19.66, 112.0), (41.64, -16.57, 28.59), (35.84, -23.84, 57.43), (33.43, -29.56, 39.94), (50.39, 7.077, 25.08), (52.81, 28.07, 20.78), (42.32, 41.55, 19.88), (20.97, -8.014, 0.2821), (9.201, -21.17, 0.6325), (-5.643, -30.25, -0.2066), (23.9, -7.125, 0.6011), (31.54, -16.1, 11.04), (-3.776, -40.71, 8.097), (15.72, -37.5, 21.22), (-1.606, -45.84, 20.31), (-38.49, -12.26, 6.765), (-37.92, 5.481, 8.445), (-34.42, 20.03, 7.151), (-28.88, -10.18, -0.9914), (-35.2, -28.98, 7.759), (-54.13, -14.78, 34.65), (-50.3, 7.74, 22.11), (15.62, 29.3, -0.153), (36.33, 37.64, 7.652), (28.66, 29.24, 0.8058), (18.64, 39.39, 8.651), (-21.46, 36.16, 6.229), (-11.17, 21.26, -0.72), (11.06, 8.84, -1.368), (32.39, 18.35, 0.8704), (45.56, 25.13, 8.191), (33.92, 6.377, 4.176), (-55.41, 7.647, 37.84), (-0.4662, -10.14, 116.1), (4.902, -12.04, 115.8), (9.467, -7.503, 116.0), (6.459, -2.889, 115.7), (12.98, 2.596, 113.5), (0.5118, 0.2692, 115.9), (-14.44, 18.53, 96.61), (7.903, 15.72, 106.8), (-20.57, 28.28, 78.54), (43.9, -7.379, 52.77), (41.86, 6.218, 11.09), (9.868, 19.5, 97.53), (-2.597, -44.49, 63.28), (-28.23, -43.0, 62.98), (-23.53, -46.74, 20.83), (-37.26, -31.42, 19.31), (-23.58, -42.92, 7.013), (-19.93, -33.92, -0.512), (-42.59, -30.28, 40.71), (-46.47, 28.0, 22.62), (-24.26, 6.473, -0.5265), (-11.01, 20.3, -0.7757), (-6.738, -11.07, -1.4), (36.25, 41.63, 18.78), (-32.15, 42.71, 22.19), (19.91, 42.08, 20.42), (-33.93, 44.14, 38.24), (-49.08, 29.75, 39.52), (-23.71, 35.03, 63.21), (-39.8, 24.18, 63.87)], [], [(0, 1, 2), (2, 3, 0), (0, 4, 5), (0, 6, 4), (0, 3, 6), (5, 1, 0), (7, 8, 9), (7, 10, 8), (9, 11, 7), (11, 10, 7), (2, 12, 13), (13, 3, 2), (13, 12, 14), (13, 14, 9), (9, 3, 13), (15, 16, 14), (16, 15, 17), (15, 14, 17), (18, 1, 5), (4, 19, 5), (5, 20, 18), (19, 20, 5), (21, 1, 22), (1, 18, 22), (18, 23, 22), (22, 23, 21), (24, 23, 18), (18, 20, 24), (24, 20, 23), (8, 3, 9), (14, 11, 9), (16, 11, 14), (11, 16, 17), (25, 26, 27), (26, 28, 27), (26, 29, 28), (29, 26, 30), (26, 25, 30), (31, 32, 30), (32, 31, 33), (33, 31, 34), (25, 31, 30), (31, 25, 34), (29, 35, 28), (29, 36, 35), (30, 37, 29), (37, 36, 29), (38, 1, 39), (39, 40, 38), (1, 40, 39), (14, 12, 41), (41, 42, 14), (14, 43, 17), (14, 42, 43), (44, 45, 46), (45, 44, 47), (48, 45, 47), (45, 48, 49), (46, 45, 49), (50, 48, 38), (38, 40, 50), (23, 51, 50), (50, 40, 23), (50, 49, 48), (50, 51, 49), (52, 53, 54), (55, 52, 54), (52, 56, 57), (58, 52, 57), (53, 52, 58), (56, 52, 55), (53, 58, 54), (59, 60, 61), (60, 59, 62), (59, 63, 62), (63, 59, 64), (65, 59, 61), (59, 65, 64), (66, 44, 65), (44, 66, 47), (65, 44, 46), (66, 67, 68), (67, 66, 61), (66, 68, 47), (66, 65, 61), (32, 19, 37), (32, 33, 19), (32, 37, 30), (69, 25, 27), (25, 69, 34), (70, 37, 4), (4, 71, 70), (72, 36, 70), (70, 71, 72), (70, 36, 37), (73, 74, 75), (75, 74, 35), (72, 73, 75), (75, 36, 72), (35, 36, 75), (4, 6, 72), (72, 71, 4), (72, 74, 73), (6, 74, 72), (76, 35, 77), (78, 76, 77), (28, 35, 76), (76, 27, 28), (76, 78, 27), (37, 19, 4), (21, 40, 1), (23, 40, 21), (1, 79, 2), (2, 79, 12), (48, 80, 38), (38, 80, 41), (38, 79, 1), (41, 79, 38), (6, 3, 8), (10, 74, 8), (8, 74, 6), (81, 11, 17), (11, 81, 77), (10, 11, 77), (82, 20, 83), (83, 84, 82), (82, 84, 51), (23, 20, 82), (82, 51, 23), (80, 48, 47), (41, 80, 67), (67, 42, 41), (68, 67, 80), (60, 67, 61), (60, 42, 67), (56, 85, 57), (85, 56, 86), (86, 56, 87), (56, 55, 87), (85, 88, 57), (85, 86, 84), (88, 85, 84), (58, 89, 54), (58, 69, 89), (69, 58, 57), (63, 90, 54), (90, 63, 64), (90, 55, 54), (55, 90, 64), (91, 65, 55), (55, 65, 92), (65, 91, 64), (65, 46, 92), (91, 55, 64), (46, 49, 87), (92, 46, 87), (93, 94, 95), (94, 93, 62), (95, 94, 96), (94, 89, 97), (94, 97, 96), (63, 94, 62), (89, 94, 63), (69, 57, 34), (97, 69, 27), (89, 69, 97), (98, 81, 17), (98, 17, 96), (78, 98, 96), (98, 78, 77), (81, 98, 77), (74, 77, 35), (12, 79, 41), (10, 77, 74), (60, 93, 43), (93, 60, 62), (43, 93, 95), (43, 42, 60), (88, 83, 34), (83, 33, 34), (88, 84, 83), (20, 33, 83), (19, 33, 20), (49, 51, 86), (49, 86, 87), (68, 80, 47), (51, 84, 86), (55, 92, 87), (89, 63, 54), (57, 88, 34), (99, 97, 27), (97, 99, 96), (99, 27, 96), (27, 78, 96), (43, 95, 96), (17, 43, 96)])
me_boulder2_medium_physics.polygons.foreach_set('use_smooth', [True] * 196)
_uv = me_boulder2_medium_physics.uv_layers.new(name='UVMap')
_uv.uv.foreach_set('vector', [0.0, 0.0, 0.0, 0.0, 0.0, 0.0, 0.0, 0.0, 0.0, 0.0, 0.0, 0.0, 0.0, 0.0, 0.0, 0.0, 0.0, 0.0, 0.0, 0.0, 0.0, 0.0, 0.0, 0.0, 0.0, 0.0, 0.0, 0.0, 0.0, 0.0, 0.0, 0.0, 0.0, 0.0, 0.0, 0.0, 0.0, 0.0, 0.0, 0.0, 0.0, 0.0, 0.0, 0.0, 0.0, 0.0, 0.0, 0.0, 0.0, 0.0, 0.0, 0.0, 0.0, 0.0, 0.0, 0.0, 0.0, 0.0, 0.0, 0.0, 0.0, 0.0, 0.0, 0.0, 0.0, 0.0, 0.0, 0.0, 0.0, 0.0, 0.0, 0.0, 0.0, 0.0, 0.0, 0.0, 0.0, 0.0, 0.0, 0.0, 0.0, 0.0, 0.0, 0.0, 0.0, 0.0, 0.0, 0.0, 0.0, 0.0, 0.0, 0.0, 0.0, 0.0, 0.0, 0.0, 0.0, 0.0, 0.0, 0.0, 0.0, 0.0, 0.0, 0.0, 0.0, 0.0, 0.0, 0.0, 0.0, 0.0, 0.0, 0.0, 0.0, 0.0, 0.0, 0.0, 0.0, 0.0, 0.0, 0.0, 0.0, 0.0, 0.0, 0.0, 0.0, 0.0, 0.0, 0.0, 0.0, 0.0, 0.0, 0.0, 0.0, 0.0, 0.0, 0.0, 0.0, 0.0, 0.0, 0.0, 0.0, 0.0, 0.0, 0.0, 0.0, 0.0, 0.0, 0.0, 0.0, 0.0, 0.0, 0.0, 0.0, 0.0, 0.0, 0.0, 0.0, 0.0, 0.0, 0.0, 0.0, 0.0, 0.0, 0.0, 0.0, 0.0, 0.0, 0.0, 0.0, 0.0, 0.0, 0.0, 0.0, 0.0, 0.0, 0.0, 0.0, 0.0, 0.0, 0.0, 0.0, 0.0, 0.0, 0.0, 0.0, 0.0, 0.0, 0.0, 0.0, 0.0, 0.0, 0.0, 0.0, 0.0, 0.0, 0.0, 0.0, 0.0, 0.0, 0.0, 0.0, 0.0, 0.0, 0.0, 0.0, 0.0, 0.0, 0.0, 0.0, 0.0, 0.0, 0.0, 0.0, 0.0, 0.0, 0.0, 0.0, 0.0, 0.0, 0.0, 0.0, 0.0, 0.0, 0.0, 0.0, 0.0, 0.0, 0.0, 0.0, 0.0, 0.0, 0.0, 0.0, 0.0, 0.0, 0.0, 0.0, 0.0, 0.0, 0.0, 0.0, 0.0, 0.0, 0.0, 0.0, 0.0, 0.0, 0.0, 0.0, 0.0, 0.0, 0.0, 0.0, 0.0, 0.0, 0.0, 0.0, 0.0, 0.0, 0.0, 0.0, 0.0, 0.0, 0.0, 0.0, 0.0, 0.0, 0.0, 0.0, 0.0, 0.0, 0.0, 0.0, 0.0, 0.0, 0.0, 0.0, 0.0, 0.0, 0.0, 0.0, 0.0, 0.0, 0.0, 0.0, 0.0, 0.0, 0.0, 0.0, 0.0, 0.0, 0.0, 0.0, 0.0, 0.0, 0.0, 0.0, 0.0, 0.0, 0.0, 0.0, 0.0, 0.0, 0.0, 0.0, 0.0, 0.0, 0.0, 0.0, 0.0, 0.0, 0.0, 0.0, 0.0, 0.0, 0.0, 0.0, 0.0, 0.0, 0.0, 0.0, 0.0, 0.0, 0.0, 0.0, 0.0, 0.0, 0.0, 0.0, 0.0, 0.0, 0.0, 0.0, 0.0, 0.0, 0.0, 0.0, 0.0, 0.0, 0.0, 0.0, 0.0, 0.0, 0.0, 0.0, 0.0, 0.0, 0.0, 0.0, 0.0, 0.0, 0.0, 0.0, 0.0, 0.0, 0.0, 0.0, 0.0, 0.0, 0.0, 0.0, 0.0, 0.0, 0.0, 0.0, 0.0, 0.0, 0.0, 0.0, 0.0, 0.0, 0.0, 0.0, 0.0, 0.0, 0.0, 0.0, 0.0, 0.0, 0.0, 0.0, 0.0, 0.0, 0.0, 0.0, 0.0, 0.0, 0.0, 0.0, 0.0, 0.0, 0.0, 0.0, 0.0, 0.0, 0.0, 0.0, 0.0, 0.0, 0.0, 0.0, 0.0, 0.0, 0.0, 0.0, 0.0, 0.0, 0.0, 0.0, 0.0, 0.0, 0.0, 0.0, 0.0, 0.0, 0.0, 0.0, 0.0, 0.0, 0.0, 0.0, 0.0, 0.0, 0.0, 0.0, 0.0, 0.0, 0.0, 0.0, 0.0, 0.0, 0.0, 0.0, 0.0, 0.0, 0.0, 0.0, 0.0, 0.0, 0.0, 0.0, 0.0, 0.0, 0.0, 0.0, 0.0, 0.0, 0.0, 0.0, 0.0, 0.0, 0.0, 0.0, 0.0, 0.0, 0.0, 0.0, 0.0, 0.0, 0.0, 0.0, 0.0, 0.0, 0.0, 0.0, 0.0, 0.0, 0.0, 0.0, 0.0, 0.0, 0.0, 0.0, 0.0, 0.0, 0.0, 0.0, 0.0, 0.0, 0.0, 0.0, 0.0, 0.0, 0.0, 0.0, 0.0, 0.0, 0.0, 0.0, 0.0, 0.0, 0.0, 0.0, 0.0, 0.0, 0.0, 0.0, 0.0, 0.0, 0.0, 0.0, 0.0, 0.0, 0.0, 0.0, 0.0, 0.0, 0.0, 0.0, 0.0, 0.0, 0.0, 0.0, 0.0, 0.0, 0.0, 0.0, 0.0, 0.0, 0.0, 0.0, 0.0, 0.0, 0.0, 0.0, 0.0, 0.0, 0.0, 0.0, 0.0, 0.0, 0.0, 0.0, 0.0, 0.0, 0.0, 0.0, 0.0, 0.0, 0.0, 0.0, 0.0, 0.0, 0.0, 0.0, 0.0, 0.0, 0.0, 0.0, 0.0, 0.0, 0.0, 0.0, 0.0, 0.0, 0.0, 0.0, 0.0, 0.0, 0.0, 0.0, 0.0, 0.0, 0.0, 0.0, 0.0, 0.0, 0.0, 0.0, 0.0, 0.0, 0.0, 0.0, 0.0, 0.0, 0.0, 0.0, 0.0, 0.0, 0.0, 0.0, 0.0, 0.0, 0.0, 0.0, 0.0, 0.0, 0.0, 0.0, 0.0, 0.0, 0.0, 0.0, 0.0, 0.0, 0.0, 0.0, 0.0, 0.0, 0.0, 0.0, 0.0, 0.0, 0.0, 0.0, 0.0, 0.0, 0.0, 0.0, 0.0, 0.0, 0.0, 0.0, 0.0, 0.0, 0.0, 0.0, 0.0, 0.0, 0.0, 0.0, 0.0, 0.0, 0.0, 0.0, 0.0, 0.0, 0.0, 0.0, 0.0, 0.0, 0.0, 0.0, 0.0, 0.0, 0.0, 0.0, 0.0, 0.0, 0.0, 0.0, 0.0, 0.0, 0.0, 0.0, 0.0, 0.0, 0.0, 0.0, 0.0, 0.0, 0.0, 0.0, 0.0, 0.0, 0.0, 0.0, 0.0, 0.0, 0.0, 0.0, 0.0, 0.0, 0.0, 0.0, 0.0, 0.0, 0.0, 0.0, 0.0, 0.0, 0.0, 0.0, 0.0, 0.0, 0.0, 0.0, 0.0, 0.0, 0.0, 0.0, 0.0, 0.0, 0.0, 0.0, 0.0, 0.0, 0.0, 0.0, 0.0, 0.0, 0.0, 0.0, 0.0, 0.0, 0.0, 0.0, 0.0, 0.0, 0.0, 0.0, 0.0, 0.0, 0.0, 0.0, 0.0, 0.0, 0.0, 0.0, 0.0, 0.0, 0.0, 0.0, 0.0, 0.0, 0.0, 0.0, 0.0, 0.0, 0.0, 0.0, 0.0, 0.0, 0.0, 0.0, 0.0, 0.0, 0.0, 0.0, 0.0, 0.0, 0.0, 0.0, 0.0, 0.0, 0.0, 0.0, 0.0, 0.0, 0.0, 0.0, 0.0, 0.0, 0.0, 0.0, 0.0, 0.0, 0.0, 0.0, 0.0, 0.0, 0.0, 0.0, 0.0, 0.0, 0.0, 0.0, 0.0, 0.0, 0.0, 0.0, 0.0, 0.0, 0.0, 0.0, 0.0, 0.0, 0.0, 0.0, 0.0, 0.0, 0.0, 0.0, 0.0, 0.0, 0.0, 0.0, 0.0, 0.0, 0.0, 0.0, 0.0, 0.0, 0.0, 0.0, 0.0, 0.0, 0.0, 0.0, 0.0, 0.0, 0.0, 0.0, 0.0, 0.0, 0.0, 0.0, 0.0, 0.0, 0.0, 0.0, 0.0, 0.0, 0.0, 0.0, 0.0, 0.0, 0.0, 0.0, 0.0, 0.0, 0.0, 0.0, 0.0, 0.0, 0.0, 0.0, 0.0, 0.0, 0.0, 0.0, 0.0, 0.0, 0.0, 0.0, 0.0, 0.0, 0.0, 0.0, 0.0, 0.0, 0.0, 0.0, 0.0, 0.0, 0.0, 0.0, 0.0, 0.0, 0.0, 0.0, 0.0, 0.0, 0.0, 0.0, 0.0, 0.0, 0.0, 0.0, 0.0, 0.0, 0.0, 0.0, 0.0, 0.0, 0.0, 0.0, 0.0, 0.0, 0.0, 0.0, 0.0, 0.0, 0.0, 0.0, 0.0, 0.0, 0.0, 0.0, 0.0, 0.0, 0.0, 0.0, 0.0, 0.0, 0.0, 0.0, 0.0, 0.0, 0.0, 0.0, 0.0, 0.0, 0.0, 0.0, 0.0, 0.0, 0.0, 0.0, 0.0, 0.0, 0.0, 0.0, 0.0, 0.0, 0.0, 0.0, 0.0, 0.0, 0.0, 0.0, 0.0, 0.0, 0.0, 0.0, 0.0, 0.0, 0.0, 0.0, 0.0, 0.0, 0.0, 0.0, 0.0, 0.0, 0.0, 0.0, 0.0, 0.0, 0.0, 0.0, 0.0, 0.0, 0.0, 0.0, 0.0, 0.0, 0.0, 0.0, 0.0, 0.0, 0.0, 0.0, 0.0, 0.0, 0.0, 0.0, 0.0, 0.0, 0.0, 0.0, 0.0, 0.0, 0.0, 0.0, 0.0, 0.0, 0.0, 0.0, 0.0, 0.0, 0.0, 0.0, 0.0, 0.0, 0.0, 0.0, 0.0, 0.0, 0.0, 0.0, 0.0, 0.0, 0.0, 0.0, 0.0, 0.0, 0.0, 0.0, 0.0, 0.0, 0.0, 0.0, 0.0, 0.0, 0.0, 0.0, 0.0, 0.0, 0.0, 0.0, 0.0, 0.0, 0.0, 0.0, 0.0, 0.0, 0.0, 0.0, 0.0, 0.0, 0.0, 0.0, 0.0, 0.0, 0.0, 0.0, 0.0, 0.0, 0.0, 0.0, 0.0, 0.0, 0.0, 0.0, 0.0, 0.0, 0.0, 0.0, 0.0, 0.0, 0.0, 0.0, 0.0, 0.0, 0.0, 0.0, 0.0, 0.0, 0.0, 0.0, 0.0, 0.0, 0.0, 0.0, 0.0, 0.0, 0.0, 0.0, 0.0, 0.0, 0.0, 0.0, 0.0, 0.0, 0.0, 0.0, 0.0, 0.0, 0.0, 0.0, 0.0, 0.0, 0.0, 0.0, 0.0, 0.0, 0.0, 0.0, 0.0, 0.0, 0.0, 0.0, 0.0, 0.0, 0.0, 0.0, 0.0, 0.0, 0.0, 0.0, 0.0, 0.0, 0.0, 0.0, 0.0, 0.0, 0.0, 0.0, 0.0, 0.0, 0.0, 0.0, 0.0, 0.0, 0.0, 0.0, 0.0, 0.0, 0.0, 0.0, 0.0, 0.0, 0.0, 0.0, 0.0, 0.0, 0.0, 0.0, 0.0, 0.0, 0.0, 0.0, 0.0, 0.0, 0.0, 0.0, 0.0, 0.0, 0.0, 0.0, 0.0, 0.0, 0.0, 0.0, 0.0, 0.0, 0.0, 0.0, 0.0, 0.0, 0.0, 0.0, 0.0, 0.0, 0.0, 0.0, 0.0, 0.0, 0.0, 0.0, 0.0, 0.0, 0.0, 0.0, 0.0, 0.0, 0.0, 0.0, 0.0, 0.0, 0.0, 0.0, 0.0, 0.0, 0.0, 0.0, 0.0, 0.0, 0.0, 0.0, 0.0, 0.0, 0.0, 0.0, 0.0, 0.0, 0.0, 0.0, 0.0, 0.0, 0.0, 0.0, 0.0, 0.0, 0.0, 0.0, 0.0, 0.0, 0.0, 0.0, 0.0, 0.0, 0.0, 0.0, 0.0, 0.0, 0.0, 0.0, 0.0, 0.0, 0.0, 0.0, 0.0, 0.0, 0.0])
me_boulder2_medium_physics.materials.append(mat_phy)
me_boulder2_medium_physics.use_remesh_fix_poles = True
me_boulder2_medium_physics.use_remesh_preserve_attributes = False
me_boulder2_medium_physics.use_mirror_vertex_groups = False
me_boulder2_medium_physics.update()
me_boulder2_medium_physics.normals_split_custom_set([tuple(v) for v in zip(*[iter([0.3733, -0.5238, 0.7657, 0.4821, -0.2284, 0.8458, 0.1208, -0.3014, 0.9458, 0.1208, -0.3014, 0.9458, -0.004977, -0.4862, 0.8738, 0.3733, -0.5238, 0.7657, 0.3733, -0.5238, 0.7657, 0.5792, -0.7587, 0.298, 0.7833, -0.4494, 0.4294, 0.3733, -0.5238, 0.7657, 0.1563, -0.7197, 0.6765, 0.5792, -0.7587, 0.298, 0.3733, -0.5238, 0.7657, -0.004977, -0.4862, 0.8738, 0.1563, -0.7197, 0.6765, 0.7833, -0.4494, 0.4294, 0.4821, -0.2284, 0.8458, 0.3733, -0.5238, 0.7657, -0.3178, -0.5725, 0.7558, -0.1524, -0.6393, 0.7537, -0.3649, -0.4783, 0.7988, -0.3178, -0.5725, 0.7558, -0.445, -0.7246, 0.5263, -0.1524, -0.6393, 0.7537, -0.3649, -0.4783, 0.7988, -0.7088, -0.4554, 0.5387, -0.3178, -0.5725, 0.7558, -0.7088, -0.4554, 0.5387, -0.445, -0.7246, 0.5263, -0.3178, -0.5725, 0.7558, 0.1208, -0.3014, 0.9458, 0.09468, -0.2144, 0.9721, -0.1189, -0.3797, 0.9174, -0.1189, -0.3797, 0.9174, -0.004977, -0.4862, 0.8738, 0.1208, -0.3014, 0.9458, -0.1189, -0.3797, 0.9174, 0.09468, -0.2144, 0.9721, -0.3964, -0.3381, 0.8536, -0.1189, -0.3797, 0.9174, -0.3964, -0.3381, 0.8536, -0.3649, -0.4783, 0.7988, -0.3649, -0.4783, 0.7988, -0.004977, -0.4862, 0.8738, -0.1189, -0.3797, 0.9174, -0.6716, -0.4156, 0.6134, -0.6659, -0.4333, 0.6073, -0.3964, -0.3381, 0.8536, -0.6659, -0.4333, 0.6073, -0.6716, -0.4156, 0.6134, -0.9342, -0.3215, 0.1548, -0.6716, -0.4156, 0.6134, -0.3964, -0.3381, 0.8536, -0.9342, -0.3215, 0.1548, 0.8347, -0.2965, 0.4641, 0.4821, -0.2284, 0.8458, 0.7833, -0.4494, 0.4294, 0.5792, -0.7587, 0.298, 0.8215, -0.5604, -0.1052, 0.7833, -0.4494, 0.4294, 0.7833, -0.4494, 0.4294, 0.9576, -0.2687, 0.1041, 0.8347, -0.2965, 0.4641, 0.8215, -0.5604, -0.1052, 0.9576, -0.2687, 0.1041, 0.7833, -0.4494, 0.4294, 0.7798, -0.1181, 0.6148, 0.4821, -0.2284, 0.8458, 0.7868, -0.1268, 0.604, 0.4821, -0.2284, 0.8458, 0.8347, -0.2965, 0.4641, 0.7868, -0.1268, 0.604, 0.8347, -0.2965, 0.4641, 0.9007, -0.04523, 0.4321, 0.7868, -0.1268, 0.604, 0.7868, -0.1268, 0.604, 0.9007, -0.04523, 0.4321, 0.7798, -0.1181, 0.6148, 0.9393, -0.1305, 0.3174, 0.9007, -0.04523, 0.4321, 0.8347, -0.2965, 0.4641, 0.8347, -0.2965, 0.4641, 0.9576, -0.2687, 0.1041, 0.9393, -0.1305, 0.3174, 0.9393, -0.1305, 0.3174, 0.9576, -0.2687, 0.1041, 0.9007, -0.04523, 0.4321, -0.1524, -0.6393, 0.7537, -0.004977, -0.4862, 0.8738, -0.3649, -0.4783, 0.7988, -0.3964, -0.3381, 0.8536, -0.7088, -0.4554, 0.5387, -0.3649, -0.4783, 0.7988, -0.6659, -0.4333, 0.6073, -0.7088, -0.4554, 0.5387, -0.3964, -0.3381, 0.8536, -0.7088, -0.4554, 0.5387, -0.6659, -0.4333, 0.6073, -0.9342, -0.3215, 0.1548, -0.002104, -0.4472, -0.8945, -0.07646, -0.603, -0.7941, -0.4, -0.4972, -0.77, -0.07646, -0.603, -0.7941, -0.3246, -0.6958, -0.6407, -0.4, -0.4972, -0.77, -0.07646, -0.603, -0.7941, -0.07777, -0.7536, -0.6527, -0.3246, -0.6958, -0.6407, -0.07777, -0.7536, -0.6527, -0.07646, -0.603, -0.7941, 0.2058, -0.6259, -0.7522, -0.07646, -0.603, -0.7941, -0.002104, -0.4472, -0.8945, 0.2058, -0.6259, -0.7522, 0.3132, -0.494, -0.8111, 0.5418, -0.5948, -0.5939, 0.2058, -0.6259, -0.7522, 0.5418, -0.5948, -0.5939, 0.3132, -0.494, -0.8111, 0.6839, -0.4651, -0.5621, 0.6839, -0.4651, -0.5621, 0.3132, -0.494, -0.8111, 0.2969, -0.3552, -0.8864, -0.002104, -0.4472, -0.8945, 0.3132, -0.494, -0.8111, 0.2058, -0.6259, -0.7522, 0.3132, -0.494, -0.8111, -0.002104, -0.4472, -0.8945, 0.2969, -0.3552, -0.8864, -0.07777, -0.7536, -0.6527, -0.4989, -0.7968, -0.341, -0.3246, -0.6958, -0.6407, -0.07777, -0.7536, -0.6527, -0.05859, -0.921, -0.3851, -0.4989, -0.7968, -0.341, 0.2058, -0.6259, -0.7522, 0.4375, -0.7838, -0.4407, -0.07777, -0.7536, -0.6527, 0.4375, -0.7838, -0.4407, -0.05859, -0.921, -0.3851, -0.07777, -0.7536, -0.6527, 0.4968, 0.1932, 0.8461, 0.4821, -0.2284, 0.8458, 0.4962, -0.05817, 0.8662, 0.4962, -0.05817, 0.8662, 0.7285, 0.06621, 0.6819, 0.4968, 0.1932, 0.8461, 0.4821, -0.2284, 0.8458, 0.7285, 0.06621, 0.6819, 0.4962, -0.05817, 0.8662, -0.3964, -0.3381, 0.8536, 0.09468, -0.2144, 0.9721, 0.2501, 0.1193, 0.9608, 0.2501, 0.1193, 0.9608, -0.2415, 0.3342, 0.911, -0.3964, -0.3381, 0.8536, -0.3964, -0.3381, 0.8536, -0.953, -0.06791, 0.2953, -0.9342, -0.3215, 0.1548, -0.3964, -0.3381, 0.8536, -0.2415, 0.3342, 0.911, -0.953, -0.06791, 0.2953, 0.05623, 0.9939, 0.09502, 0.5039, 0.7582, 0.4139, 0.1873, 0.975, 0.1193, 0.5039, 0.7582, 0.4139, 0.05623, 0.9939, 0.09502, 0.3125, 0.7864, 0.5328, 0.5379, 0.5954, 0.5968, 0.5039, 0.7582, 0.4139, 0.3125, 0.7864, 0.5328, 0.5039, 0.7582, 0.4139, 0.5379, 0.5954, 0.5968, 0.6794, 0.6352, 0.3674, 0.1873, 0.975, 0.1193, 0.5039, 0.7582, 0.4139, 0.6794, 0.6352, 0.3674, 0.7501, 0.3598, 0.5549, 0.5379, 0.5954, 0.5968, 0.4968, 0.1932, 0.8461, 0.4968, 0.1932, 0.8461, 0.7285, 0.06621, 0.6819, 0.7501, 0.3598, 0.5549, 0.9007, -0.04523, 0.4321, 0.9754, 0.09796, 0.1973, 0.7501, 0.3598, 0.5549, 0.7501, 0.3598, 0.5549, 0.7285, 0.06621, 0.6819, 0.9007, -0.04523, 0.4321, 0.7501, 0.3598, 0.5549, 0.6794, 0.6352, 0.3674, 0.5379, 0.5954, 0.5968, 0.7501, 0.3598, 0.5549, 0.9754, 0.09796, 0.1973, 0.6794, 0.6352, 0.3674, 0.07321, 0.6164, -0.784, -0.09924, 0.6848, -0.722, -0.2092, 0.7693, -0.6037, 0.007621, 0.9713, -0.2376, 0.07321, 0.6164, -0.784, -0.2092, 0.7693, -0.6037, 0.07321, 0.6164, -0.784, 0.3418, 0.5898, -0.7316, 0.3004, 0.1946, -0.9337, -0.04021, 0.5243, -0.8506, 0.07321, 0.6164, -0.784, 0.3004, 0.1946, -0.9337, -0.09924, 0.6848, -0.722, 0.07321, 0.6164, -0.784, -0.04021, 0.5243, -0.8506, 0.3418, 0.5898, -0.7316, 0.07321, 0.6164, -0.784, 0.007621, 0.9713, -0.2376, -0.09924, 0.6848, -0.722, -0.04021, 0.5243, -0.8506, -0.2092, 0.7693, -0.6037, -0.3877, 0.9217, -0.007576, -0.6557, 0.6576, 0.371, -0.1806, 0.9593, 0.2172, -0.6557, 0.6576, 0.371, -0.3877, 0.9217, -0.007576, -0.8844, 0.4666, -0.006516, -0.3877, 0.9217, -0.007576, -0.5765, 0.7732, -0.2643, -0.8844, 0.4666, -0.006516, -0.5765, 0.7732, -0.2643, -0.3877, 0.9217, -0.007576, -0.2035, 0.9736, -0.1035, 3.912e-05, 0.9993, 0.03742, -0.3877, 0.9217, -0.007576, -0.1806, 0.9593, 0.2172, -0.3877, 0.9217, -0.007576, 3.912e-05, 0.9993, 0.03742, -0.2035, 0.9736, -0.1035, 0.03158, 0.9606, 0.2761, 0.05623, 0.9939, 0.09502, 3.912e-05, 0.9993, 0.03742, 0.05623, 0.9939, 0.09502, 0.03158, 0.9606, 0.2761, 0.3125, 0.7864, 0.5328, 3.912e-05, 0.9993, 0.03742, 0.05623, 0.9939, 0.09502, 0.1873, 0.975, 0.1193, 0.03158, 0.9606, 0.2761, 0.0136, 0.6967, 0.7172, 0.2067, 0.7856, 0.5832, 0.0136, 0.6967, 0.7172, 0.03158, 0.9606, 0.2761, -0.1806, 0.9593, 0.2172, 0.03158, 0.9606, 0.2761, 0.2067, 0.7856, 0.5832, 0.3125, 0.7864, 0.5328, 0.03158, 0.9606, 0.2761, 3.912e-05, 0.9993, 0.03742, -0.1806, 0.9593, 0.2172, 0.5418, -0.5948, -0.5939, 0.8215, -0.5604, -0.1052, 0.4375, -0.7838, -0.4407, 0.5418, -0.5948, -0.5939, 0.6839, -0.4651, -0.5621, 0.8215, -0.5604, -0.1052, 0.5418, -0.5948, -0.5939, 0.4375, -0.7838, -0.4407, 0.2058, -0.6259, -0.7522, -0.08949, -0.2496, -0.9642, -0.002104, -0.4472, -0.8945, -0.4, -0.4972, -0.77, -0.002104, -0.4472, -0.8945, -0.08949, -0.2496, -0.9642, 0.2969, -0.3552, -0.8864, 0.2551, -0.9626, -0.09077, 0.4375, -0.7838, -0.4407, 0.5792, -0.7587, 0.298, 0.5792, -0.7587, 0.298, 0.2237, -0.9722, 0.0693, 0.2551, -0.9626, -0.09077, 0.04286, -0.9739, 0.2227, -0.05859, -0.921, -0.3851, 0.2551, -0.9626, -0.09077, 0.2551, -0.9626, -0.09077, 0.2237, -0.9722, 0.0693, 0.04286, -0.9739, 0.2227, 0.2551, -0.9626, -0.09077, -0.05859, -0.921, -0.3851, 0.4375, -0.7838, -0.4407, -0.1854, -0.97, 0.157, -0.3332, -0.8869, 0.3201, -0.2939, -0.9556, 0.0223, -0.2939, -0.9556, 0.0223, -0.3332, -0.8869, 0.3201, -0.4989, -0.7968, -0.341, 0.04286, -0.9739, 0.2227, -0.1854, -0.97, 0.157, -0.2939, -0.9556, 0.0223, -0.2939, -0.9556, 0.0223, -0.05859, -0.921, -0.3851, 0.04286, -0.9739, 0.2227, -0.4989, -0.7968, -0.341, -0.05859, -0.921, -0.3851, -0.2939, -0.9556, 0.0223, 0.5792, -0.7587, 0.298, 0.1563, -0.7197, 0.6765, 0.04286, -0.9739, 0.2227, 0.04286, -0.9739, 0.2227, 0.2237, -0.9722, 0.0693, 0.5792, -0.7587, 0.298, 0.04286, -0.9739, 0.2227, -0.3332, -0.8869, 0.3201, -0.1854, -0.97, 0.157, 0.1563, -0.7197, 0.6765, -0.3332, -0.8869, 0.3201, 0.04286, -0.9739, 0.2227, -0.695, -0.6126, -0.3764, -0.4989, -0.7968, -0.341, -0.843, -0.5379, 0.01038, -0.8189, -0.4804, -0.314, -0.695, -0.6126, -0.3764, -0.843, -0.5379, 0.01038, -0.3246, -0.6958, -0.6407, -0.4989, -0.7968, -0.341, -0.695, -0.6126, -0.3764, -0.695, -0.6126, -0.3764, -0.4, -0.4972, -0.77, -0.3246, -0.6958, -0.6407, -0.695, -0.6126, -0.3764, -0.8189, -0.4804, -0.314, -0.4, -0.4972, -0.77, 0.4375, -0.7838, -0.4407, 0.8215, -0.5604, -0.1052, 0.5792, -0.7587, 0.298, 0.7798, -0.1181, 0.6148, 0.7285, 0.06621, 0.6819, 0.4821, -0.2284, 0.8458, 0.9007, -0.04523, 0.4321, 0.7285, 0.06621, 0.6819, 0.7798, -0.1181, 0.6148, 0.4821, -0.2284, 0.8458, 0.2863, -0.1151, 0.9512, 0.1208, -0.3014, 0.9458, 0.1208, -0.3014, 0.9458, 0.2863, -0.1151, 0.9512, 0.09468, -0.2144, 0.9721, 0.5379, 0.5954, 0.5968, 0.3157, 0.5752, 0.7546, 0.4968, 0.1932, 0.8461, 0.4968, 0.1932, 0.8461, 0.3157, 0.5752, 0.7546, 0.2501, 0.1193, 0.9608, 0.4968, 0.1932, 0.8461, 0.2863, -0.1151, 0.9512, 0.4821, -0.2284, 0.8458, 0.2501, 0.1193, 0.9608, 0.2863, -0.1151, 0.9512, 0.4968, 0.1932, 0.8461, 0.1563, -0.7197, 0.6765, -0.004977, -0.4862, 0.8738, -0.1524, -0.6393, 0.7537, -0.445, -0.7246, 0.5263, -0.3332, -0.8869, 0.3201, -0.1524, -0.6393, 0.7537, -0.1524, -0.6393, 0.7537, -0.3332, -0.8869, 0.3201, 0.1563, -0.7197, 0.6765, -0.9311, -0.3418, 0.1274, -0.7088, -0.4554, 0.5387, -0.9342, -0.3215, 0.1548, -0.7088, -0.4554, 0.5387, -0.9311, -0.3418, 0.1274, -0.843, -0.5379, 0.01038, -0.445, -0.7246, 0.5263, -0.7088, -0.4554, 0.5387, -0.843, -0.5379, 0.01038, 0.9946, -0.06772, 0.07808, 0.9576, -0.2687, 0.1041, 0.8756, -0.1651, -0.4539, 0.8756, -0.1651, -0.4539, 0.949, 0.02376, -0.3145, 0.9946, -0.06772, 0.07808, 0.9946, -0.06772, 0.07808, 0.949, 0.02376, -0.3145, 0.9754, 0.09796, 0.1973, 0.9007, -0.04523, 0.4321, 0.9576, -0.2687, 0.1041, 0.9946, -0.06772, 0.07808, 0.9946, -0.06772, 0.07808, 0.9754, 0.09796, 0.1973, 0.9007, -0.04523, 0.4321, 0.3157, 0.5752, 0.7546, 0.5379, 0.5954, 0.5968, 0.3125, 0.7864, 0.5328, 0.2501, 0.1193, 0.9608, 0.3157, 0.5752, 0.7546, 0.0136, 0.6967, 0.7172, 0.0136, 0.6967, 0.7172, -0.2415, 0.3342, 0.911, 0.2501, 0.1193, 0.9608, 0.2067, 0.7856, 0.5832, 0.0136, 0.6967, 0.7172, 0.3157, 0.5752, 0.7546, -0.6557, 0.6576, 0.371, 0.0136, 0.6967, 0.7172, -0.1806, 0.9593, 0.2172, -0.6557, 0.6576, 0.371, -0.2415, 0.3342, 0.911, 0.0136, 0.6967, 0.7172, 0.3418, 0.5898, -0.7316, 0.6326, 0.1894, -0.751, 0.3004, 0.1946, -0.9337, 0.6326, 0.1894, -0.751, 0.3418, 0.5898, -0.7316, 0.8278, 0.4687, -0.3084, 0.8278, 0.4687, -0.3084, 0.3418, 0.5898, -0.7316, 0.2783, 0.9489, -0.1487, 0.3418, 0.5898, -0.7316, 0.007621, 0.9713, -0.2376, 0.2783, 0.9489, -0.1487, 0.6326, 0.1894, -0.751, 0.6638, -0.01059, -0.7478, 0.3004, 0.1946, -0.9337, 0.6326, 0.1894, -0.751, 0.8278, 0.4687, -0.3084, 0.949, 0.02376, -0.3145, 0.6638, -0.01059, -0.7478, 0.6326, 0.1894, -0.751, 0.949, 0.02376, -0.3145, -0.04021, 0.5243, -0.8506, -0.4016, 0.4755, -0.7827, -0.2092, 0.7693, -0.6037, -0.04021, 0.5243, -0.8506, -0.08949, -0.2496, -0.9642, -0.4016, 0.4755, -0.7827, -0.08949, -0.2496, -0.9642, -0.04021, 0.5243, -0.8506, 0.3004, 0.1946, -0.9337, -0.5765, 0.7732, -0.2643, -0.1961, 0.9256, -0.3238, -0.2092, 0.7693, -0.6037, -0.1961, 0.9256, -0.3238, -0.5765, 0.7732, -0.2643, -0.2035, 0.9736, -0.1035, -0.1961, 0.9256, -0.3238, 0.007621, 0.9713, -0.2376, -0.2092, 0.7693, -0.6037, 0.007621, 0.9713, -0.2376, -0.1961, 0.9256, -0.3238, -0.2035, 0.9736, -0.1035, -0.01898, 0.9996, -0.01849, 3.912e-05, 0.9993, 0.03742, 0.007621, 0.9713, -0.2376, 0.007621, 0.9713, -0.2376, 3.912e-05, 0.9993, 0.03742, 0.02731, 0.9996, 0.01014, 3.912e-05, 0.9993, 0.03742, -0.01898, 0.9996, -0.01849, -0.2035, 0.9736, -0.1035, 3.912e-05, 0.9993, 0.03742, 0.1873, 0.975, 0.1193, 0.02731, 0.9996, 0.01014, -0.01898, 0.9996, -0.01849, 0.007621, 0.9713, -0.2376, -0.2035, 0.9736, -0.1035, 0.1873, 0.975, 0.1193, 0.6794, 0.6352, 0.3674, 0.2783, 0.9489, -0.1487, 0.02731, 0.9996, 0.01014, 0.1873, 0.975, 0.1193, 0.2783, 0.9489, -0.1487, -0.9686, 0.2476, 0.02193, -0.931, 0.2835, -0.2299, -0.9966, 0.08163, 0.01304, -0.931, 0.2835, -0.2299, -0.9686, 0.2476, 0.02193, -0.8844, 0.4666, -0.006516, -0.9966, 0.08163, 0.01304, -0.931, 0.2835, -0.2299, -0.957, -0.254, -0.1404, -0.931, 0.2835, -0.2299, -0.4016, 0.4755, -0.7827, -0.4863, -0.1798, -0.8551, -0.931, 0.2835, -0.2299, -0.4863, -0.1798, -0.8551, -0.957, -0.254, -0.1404, -0.5765, 0.7732, -0.2643, -0.931, 0.2835, -0.2299, -0.8844, 0.4666, -0.006516, -0.4016, 0.4755, -0.7827, -0.931, 0.2835, -0.2299, -0.5765, 0.7732, -0.2643, -0.08949, -0.2496, -0.9642, 0.3004, 0.1946, -0.9337, 0.2969, -0.3552, -0.8864, -0.4863, -0.1798, -0.8551, -0.08949, -0.2496, -0.9642, -0.4, -0.4972, -0.77, -0.4016, 0.4755, -0.7827, -0.08949, -0.2496, -0.9642, -0.4863, -0.1798, -0.8551, -0.9405, -0.3287, 0.08574, -0.9311, -0.3418, 0.1274, -0.9342, -0.3215, 0.1548, -0.9405, -0.3287, 0.08574, -0.9342, -0.3215, 0.1548, -0.957, -0.254, -0.1404, -0.8189, -0.4804, -0.314, -0.9405, -0.3287, 0.08574, -0.957, -0.254, -0.1404, -0.9405, -0.3287, 0.08574, -0.8189, -0.4804, -0.314, -0.843, -0.5379, 0.01038, -0.9311, -0.3418, 0.1274, -0.9405, -0.3287, 0.08574, -0.843, -0.5379, 0.01038, -0.3332, -0.8869, 0.3201, -0.843, -0.5379, 0.01038, -0.4989, -0.7968, -0.341, 0.09468, -0.2144, 0.9721, 0.2863, -0.1151, 0.9512, 0.2501, 0.1193, 0.9608, -0.445, -0.7246, 0.5263, -0.843, -0.5379, 0.01038, -0.3332, -0.8869, 0.3201, -0.6557, 0.6576, 0.371, -0.9686, 0.2476, 0.02193, -0.953, -0.06791, 0.2953, -0.9686, 0.2476, 0.02193, -0.6557, 0.6576, 0.371, -0.8844, 0.4666, -0.006516, -0.953, -0.06791, 0.2953, -0.9686, 0.2476, 0.02193, -0.9966, 0.08163, 0.01304, -0.953, -0.06791, 0.2953, -0.2415, 0.3342, 0.911, -0.6557, 0.6576, 0.371, 0.6638, -0.01059, -0.7478, 0.8756, -0.1651, -0.4539, 0.2969, -0.3552, -0.8864, 0.8756, -0.1651, -0.4539, 0.6839, -0.4651, -0.5621, 0.2969, -0.3552, -0.8864, 0.6638, -0.01059, -0.7478, 0.949, 0.02376, -0.3145, 0.8756, -0.1651, -0.4539, 0.9576, -0.2687, 0.1041, 0.6839, -0.4651, -0.5621, 0.8756, -0.1651, -0.4539, 0.8215, -0.5604, -0.1052, 0.6839, -0.4651, -0.5621, 0.9576, -0.2687, 0.1041, 0.6794, 0.6352, 0.3674, 0.9754, 0.09796, 0.1973, 0.8278, 0.4687, -0.3084, 0.6794, 0.6352, 0.3674, 0.8278, 0.4687, -0.3084, 0.2783, 0.9489, -0.1487, 0.2067, 0.7856, 0.5832, 0.3157, 0.5752, 0.7546, 0.3125, 0.7864, 0.5328, 0.9754, 0.09796, 0.1973, 0.949, 0.02376, -0.3145, 0.8278, 0.4687, -0.3084, 0.007621, 0.9713, -0.2376, 0.02731, 0.9996, 0.01014, 0.2783, 0.9489, -0.1487, -0.4016, 0.4755, -0.7827, -0.5765, 0.7732, -0.2643, -0.2092, 0.7693, -0.6037, 0.3004, 0.1946, -0.9337, 0.6638, -0.01059, -0.7478, 0.2969, -0.3552, -0.8864, -0.6782, -0.4103, -0.6096, -0.4863, -0.1798, -0.8551, -0.4, -0.4972, -0.77, -0.4863, -0.1798, -0.8551, -0.6782, -0.4103, -0.6096, -0.957, -0.254, -0.1404, -0.6782, -0.4103, -0.6096, -0.4, -0.4972, -0.77, -0.957, -0.254, -0.1404, -0.4, -0.4972, -0.77, -0.8189, -0.4804, -0.314, -0.957, -0.254, -0.1404, -0.953, -0.06791, 0.2953, -0.9966, 0.08163, 0.01304, -0.957, -0.254, -0.1404, -0.9342, -0.3215, 0.1548, -0.953, -0.06791, 0.2953, -0.957, -0.254, -0.1404])] * 3)])
arm_boulder2_medium_qc_skeleton = bpy.data.armatures.new('boulder2_medium.qc_skeleton')  # bones are not reproduced

# ---- objects
ob_boulder2_medium_qc_skeleton = bpy.data.objects.new('boulder2_medium.qc_skeleton', arm_boulder2_medium_qc_skeleton)
ob_boulder2 = bpy.data.objects.new('boulder2', me_boulder2)
ob_boulder2_medium_physics = bpy.data.objects.new('boulder2_medium_physics', me_boulder2_medium_physics)

# ---- transforms, parenting, visibility, modifiers, constraints
ob_boulder2_medium_qc_skeleton.location = (0.0, 0.0, 0.0)
ob_boulder2_medium_qc_skeleton.show_in_front = True
ob_boulder2_medium_qc_skeleton.lineart.crease_threshold = 0.0
ob_boulder2.parent = ob_boulder2_medium_qc_skeleton
ob_boulder2.location = (0.0, 0.0, 0.0)
ob_boulder2.lineart.crease_threshold = 0.0
_vg = ob_boulder2.vertex_groups.new(name='static_prop')
_vg.add([0, 1, 2, 3, 4, 5, 6, 7, 8, 9, 10, 11, 12, 13, 14, 15, 16, 17, 18, 19, 20, 21, 22, 23, 24, 25, 26, 27, 28, 29, 30, 31, 32, 33, 34, 35, 36, 37, 38, 39, 40, 41, 42, 43, 44, 45, 46, 47, 48, 49, 50, 51, 52, 53, 54, 55, 56, 57, 58, 59, 60, 61, 62, 63, 64, 65, 66, 67, 68, 69, 70, 71, 72, 73, 74, 75, 76, 77, 78, 79, 80, 81, 82, 83, 84, 85, 86, 87, 88, 89, 90, 91, 92, 93, 94, 95, 96, 97, 98, 99, 100, 101, 102, 103, 104, 105, 106, 107, 108, 109, 110, 111, 112, 113, 114, 115, 116, 117, 118, 119, 120, 121, 122, 123, 124], 1.0, 'REPLACE')
_m = ob_boulder2.modifiers.new('Armature', 'ARMATURE')
_m.object = ob_boulder2_medium_qc_skeleton
ob_boulder2_medium_physics.parent = ob_boulder2_medium_qc_skeleton
ob_boulder2_medium_physics.location = (0.0, 0.0, 0.0)
ob_boulder2_medium_physics.display_type = 'SOLID'
ob_boulder2_medium_physics.show_wire = True
ob_boulder2_medium_physics.lineart.crease_threshold = 0.0
_vg = ob_boulder2_medium_physics.vertex_groups.new(name='static_prop')
_vg.add([0, 1, 2, 3, 4, 5, 6, 7, 8, 9, 10, 11, 12, 13, 14, 15, 16, 17, 18, 19, 20, 21, 22, 23, 24, 25, 26, 27, 28, 29, 30, 31, 32, 33, 34, 35, 36, 37, 38, 39, 40, 41, 42, 43, 44, 45, 46, 47, 48, 49, 50, 51, 52, 53, 54, 55, 56, 57, 58, 59, 60, 61, 62, 63, 64, 65, 66, 67, 68, 69, 70, 71, 72, 73, 74, 75, 76, 77, 78, 79, 80, 81, 82, 83, 84, 85, 86, 87, 88, 89, 90, 91, 92, 93, 94, 95, 96, 97, 98, 99], 1.0, 'REPLACE')
_m = ob_boulder2_medium_physics.modifiers.new('Armature', 'ARMATURE')
_m.object = ob_boulder2_medium_qc_skeleton

# ---- collection membership
scene.collection.objects.link(ob_boulder2_medium_qc_skeleton)
scene.collection.objects.link(ob_boulder2)
scene.collection.objects.link(ob_boulder2_medium_physics)
col_boulder2_medium.objects.link(ob_boulder2_medium_qc_skeleton)
col_boulder2_medium.objects.link(ob_boulder2)
col_boulder2_medium.objects.link(ob_boulder2_medium_physics)

# ---- scene / render settings (as saved in the file)
scene.frame_start = 1; scene.frame_end = 250; scene.frame_set(0)
scene.render.engine = 'BLENDER_EEVEE_NEXT'
scene.cycles.use_denoising = False
scene.cycles.samples = 128
scene.cycles.sampling_pattern = 'TABULATED_SOBOL'
scene.cycles.use_adaptive_sampling = False
scene.cycles.use_light_tree = False
scene.view_settings.view_transform = 'Filmic'
bpy.context.view_layer.update()

# ---- added for rendering (the .blend has no active camera and no usable light): camera, sun + grey world if the file has none
cam_auto = bpy.data.cameras.new('AutoCamera')
cam_auto.lens = 50.0
cam_auto.sensor_width = 36.0
cam_auto.clip_end = 2987.8
ob_auto_camera = bpy.data.objects.new('AutoCamera', cam_auto)
scene.collection.objects.link(ob_auto_camera)
ob_auto_camera.location = (168.945, -205.595, 193.721)
ob_auto_camera.rotation_euler = (1.09748, -7.21219e-08, 0.694738)
scene.camera = ob_auto_camera
light_auto_sun = bpy.data.lights.new('AutoSun', 'SUN')
light_auto_sun.energy = 3.0
light_auto_sun.angle = 0.0523599
ob_auto_sun = bpy.data.objects.new('AutoSun', light_auto_sun)
scene.collection.objects.link(ob_auto_sun)
ob_auto_sun.rotation_euler = (0.872665, 0.174533, 0.523599)
if scene.world is None:
    world_auto = bpy.data.worlds.new('AutoWorld')
    world_auto.color = (0.3, 0.3, 0.3)
    scene.world = world_auto
bpy.context.view_layer.update()
